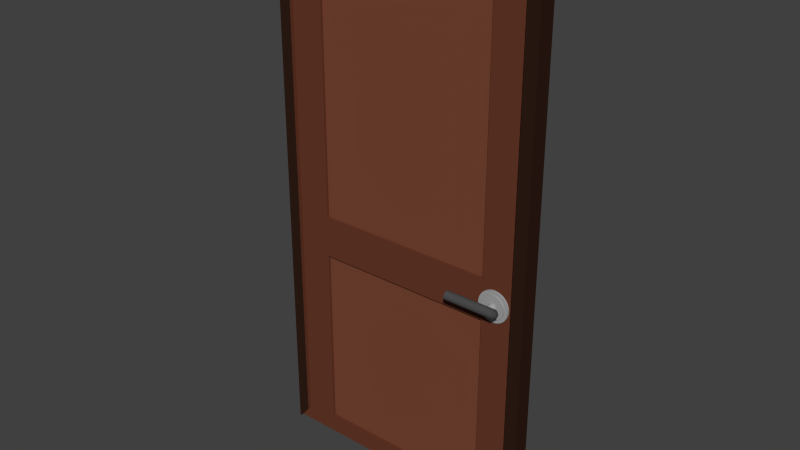 # Source: Door01.blend  (saved by Blender 2.76.0; exported with 4.5.12 LTS)
import bpy
from mathutils import Matrix  # noqa: F401  (used for matrix-valued properties, if any)

bpy.ops.wm.read_factory_settings(use_empty=True)
scene = bpy.context.scene
scene.name = 'Scene'

# ---- collections
col_collection_1 = bpy.data.collections.new('Collection 1'); scene.collection.children.link(col_collection_1)

# ---- materials (node trees are filled in below, after node groups)
mat_door01 = bpy.data.materials.new('Door01')
mat_door01.alpha_threshold = 0.0
mat_door01.use_transparent_shadow = False
mat_door01.diffuse_color = (0.1376, 0.04233, 0.02313, 1.0)
mat_door01.roughness = 0.5
mat_door02 = bpy.data.materials.new('Door02')
mat_door02.alpha_threshold = 0.0
mat_door02.use_transparent_shadow = False
mat_door02.diffuse_color = (0.196, 0.06415, 0.03519, 1.0)
mat_door02.roughness = 0.5
mat_door_handle = bpy.data.materials.new('Door_Handle')
mat_door_handle.alpha_threshold = 0.0
mat_door_handle.use_transparent_shadow = False
mat_door_handle.diffuse_color = (0.03106, 0.01307, 0.008281, 1.0)
mat_door_handle.roughness = 0.5
mat_handle = bpy.data.materials.new('Handle')
mat_handle.alpha_threshold = 0.0
mat_handle.use_transparent_shadow = False
mat_handle.diffuse_color = (0.07324, 0.07324, 0.07324, 1.0)
mat_handle.roughness = 0.5
mat_handle_holder = bpy.data.materials.new('Handle_Holder')
mat_handle_holder.alpha_threshold = 0.0
mat_handle_holder.use_transparent_shadow = False
mat_handle_holder.diffuse_color = (0.3672, 0.3672, 0.3672, 1.0)
mat_handle_holder.roughness = 0.5

# ---- material node trees

# ---- world
world_world = bpy.data.worlds.new('World'); scene.world = world_world
world_world.color = (0.05088, 0.05088, 0.05088)
world_world.use_sun_shadow = False
world_world.sun_shadow_jitter_overblur = 0.0
world_world.cycles.sampling_method = 'MANUAL'
world_world.cycles.sample_map_resolution = 256

# ---- meshes
me_cube_001 = bpy.data.meshes.new('Cube.001')
me_cube_001.from_pydata([(0.09047, -1.0, -0.9427), (0.09047, -1.0, 0.9427), (0.09047, 1.0, 0.9427), (0.09047, 1.0, -0.9427), (1.91, -1.0, -0.9427), (0.3333, -0.4303, -0.08302), (0.3333, -0.4303, 0.9173), (1.667, -1.0, 0.9173), (1.91, -1.0, 0.9427), (1.91, 1.0, 0.9427), (1.667, 1.0, 0.9173), (0.3333, 0.4303, 0.9173), (0.3333, 0.4303, -0.08302), (1.91, 1.0, -0.9427), (0.3333, -0.4303, -0.9285), (0.3333, -0.4303, -0.2336), (1.667, -1.0, -0.2337), (1.667, -1.0, -0.08274), (1.667, -1.0, -0.93), (0.3333, 0.4303, -0.9285), (1.667, 1.0, -0.93), (1.667, 1.0, -0.2337), (1.667, 1.0, -0.08274), (0.3333, 0.4303, -0.2336), (0.3333, -1.0, -0.08274), (0.3333, -1.0, 0.9173), (0.3333, 1.0, 0.9173), (0.3333, 1.0, -0.08274), (0.3333, -1.0, -0.2337), (0.3333, -1.0, -0.93), (0.3333, 1.0, -0.93), (0.3333, 1.0, -0.2337), (1.667, -0.4303, -0.08302), (1.667, -0.4303, 0.9173), (1.667, 0.4303, 0.9173), (1.667, 0.4303, -0.08302), (1.667, -0.4303, -0.2336), (1.667, -0.4303, -0.9285), (1.667, 0.4303, -0.9285), (1.667, 0.4303, -0.2336)], [], [(0, 24, 25, 7, 8, 1), (3, 2, 9, 10, 26, 27), (0, 29, 28, 16, 17, 24), (0, 4, 8, 7, 17, 16, 18, 29), (6, 5, 32, 33), (7, 25, 26, 10), (3, 30, 20, 21, 22, 10, 9, 13), (3, 27, 22, 21, 31, 30), (10, 22, 17, 7), (24, 17, 22, 27), (5, 12, 35, 32), (16, 28, 31, 21), (29, 18, 20, 30), (21, 20, 18, 16), (5, 6, 25, 24), (11, 12, 27, 26), (12, 5, 24, 27), (6, 11, 26, 25), (14, 15, 28, 29), (23, 19, 30, 31), (15, 23, 31, 28), (19, 14, 29, 30), (33, 32, 35, 34), (36, 37, 38, 39), (14, 19, 38, 37), (19, 23, 39, 38), (11, 6, 33, 34), (12, 11, 34, 35), (23, 15, 36, 39), (15, 14, 37, 36), (1, 8, 9, 2), (3, 0, 1, 2), (4, 0, 3, 13), (8, 4, 13, 9)])
me_cube_001.polygons.foreach_set('material_index', [0, 0, 0, 0, 1, 0, 0, 0, 0, 0, 0, 0, 0, 0, 0, 0, 0, 0, 0, 0, 0, 0, 0, 0, 0, 1, 0, 1, 0, 1, 1, 1, 1, 1])
_uv = me_cube_001.uv_layers.new(name='Lightmap')
_uv.uv.foreach_set('vector', [0.001001, 0.249, 0.1141, 0.2159, 0.2457, 0.2159, 0.2457, 0.03411, 0.249, 0.001001, 0.249, 0.249, 0.001001, 0.251, 0.249, 0.251, 0.249, 0.499, 0.2457, 0.4659, 0.2457, 0.2841, 0.1141, 0.2841, 0.7156, 0.751, 0.749, 0.7662, 0.5452, 0.7882, 0.749, 0.8692, 0.7048, 0.874, 0.501, 0.793, 0.499, 0.251, 0.499, 0.499, 0.251, 0.499, 0.2543, 0.4659, 0.3859, 0.4659, 0.4057, 0.4659, 0.4973, 0.4659, 0.4973, 0.2841, 0.874, 0.251, 0.751, 0.251, 0.751, 0.374, 0.874, 0.374, 0.749, 0.501, 0.626, 0.501, 0.626, 0.749, 0.749, 0.749, 0.749, 0.499, 0.7473, 0.4659, 0.7473, 0.2841, 0.6557, 0.2841, 0.6359, 0.2841, 0.5043, 0.2841, 0.501, 0.251, 0.749, 0.251, 0.2156, 0.999, 0.001001, 0.957, 0.2048, 0.876, 0.249, 0.8808, 0.0452, 0.9618, 0.249, 0.9838, 0.624, 0.501, 0.501, 0.501, 0.501, 0.749, 0.624, 0.749, 0.249, 0.874, 0.249, 0.751, 0.001001, 0.751, 0.001001, 0.874, 0.9365, 0.626, 0.8135, 0.626, 0.8135, 0.749, 0.9365, 0.749, 0.874, 0.001001, 0.751, 0.001001, 0.751, 0.249, 0.874, 0.249, 0.499, 0.874, 0.499, 0.751, 0.251, 0.751, 0.251, 0.874, 0.8115, 0.626, 0.751, 0.626, 0.751, 0.874, 0.8115, 0.874, 0.376, 0.9365, 0.499, 0.9365, 0.499, 0.876, 0.376, 0.876, 0.9365, 0.624, 0.9365, 0.501, 0.876, 0.501, 0.876, 0.624, 0.501, 0.9365, 0.624, 0.9365, 0.624, 0.876, 0.501, 0.876, 0.999, 0.374, 0.999, 0.251, 0.9385, 0.251, 0.9385, 0.374, 0.9365, 0.876, 0.876, 0.876, 0.876, 0.9365, 0.9365, 0.9365, 0.3115, 0.9385, 0.251, 0.9385, 0.251, 0.999, 0.3115, 0.999, 0.251, 0.9365, 0.374, 0.9365, 0.374, 0.876, 0.251, 0.876, 0.9365, 0.499, 0.9365, 0.376, 0.876, 0.376, 0.876, 0.499, 0.999, 0.001001, 0.876, 0.001001, 0.876, 0.124, 0.999, 0.124, 0.749, 0.9365, 0.749, 0.876, 0.626, 0.876, 0.626, 0.9365, 0.9365, 0.751, 0.8135, 0.751, 0.8135, 0.874, 0.9365, 0.874, 0.9365, 0.251, 0.876, 0.251, 0.876, 0.374, 0.9365, 0.374, 0.874, 0.501, 0.751, 0.501, 0.751, 0.624, 0.874, 0.624, 0.874, 0.376, 0.751, 0.376, 0.751, 0.499, 0.874, 0.499, 0.999, 0.126, 0.876, 0.126, 0.876, 0.249, 0.999, 0.249, 0.874, 0.9365, 0.874, 0.876, 0.751, 0.876, 0.751, 0.9365, 0.749, 0.001001, 0.501, 0.001001, 0.501, 0.249, 0.749, 0.249, 0.249, 0.501, 0.001001, 0.501, 0.001001, 0.749, 0.249, 0.749, 0.499, 0.001001, 0.251, 0.001001, 0.251, 0.249, 0.499, 0.249, 0.499, 0.501, 0.251, 0.501, 0.251, 0.749, 0.499, 0.749])
me_cube_001.materials.append(mat_door01)
me_cube_001.materials.append(mat_door02)
me_cube_001.materials.append(mat_door_handle)
me_cube_001.use_remesh_preserve_volume = False
me_cube_001.use_remesh_preserve_attributes = False
me_cube_001.use_mirror_vertex_groups = False
me_cube_001.update()
me_mesh = bpy.data.meshes.new('Mesh')
me_mesh.from_pydata([(0.0, -1.0, -0.1197), (-1e-07, -0.7729, 0.03), (-0.1357, -0.9909, -0.1197), (-0.1052, -0.7658, 0.03), (-0.2658, -0.9643, -0.1197), (-0.2057, -0.7453, 0.03), (-0.3892, -0.9214, -0.1197), (-0.3008, -0.7123, 0.03), (-0.5046, -0.8634, -0.1197), (-0.3899, -0.6675, 0.03), (-0.611, -0.7916, -0.1197), (-0.4722, -0.612, 0.03), (-0.707, -0.707, -0.1197), (-0.5465, -0.5465, 0.03), (-0.7916, -0.611, -0.1197), (-0.612, -0.4722, 0.03), (-0.8634, -0.5046, -0.1197), (-0.6675, -0.3899, 0.03), (-0.9214, -0.3892, -0.1197), (-0.7123, -0.3008, 0.03), (-0.9643, -0.2658, -0.1197), (-0.7453, -0.2057, 0.03), (-0.9909, -0.1357, -0.1197), (-0.7658, -0.1052, 0.03), (-1.0, 6.77e-09, -0.1197), (-0.7729, 1e-07, 0.03), (-0.9909, 0.1357, -0.1197), (-0.7658, 0.1052, 0.03), (-0.9643, 0.2658, -0.1197), (-0.7453, 0.2057, 0.03), (-0.9214, 0.3892, -0.1197), (-0.7123, 0.3008, 0.03), (-0.8634, 0.5046, -0.1197), (-0.6675, 0.3899, 0.03), (-0.7916, 0.611, -0.1197), (-0.612, 0.4722, 0.03), (-0.707, 0.707, -0.1197), (-0.5465, 0.5465, 0.03), (-0.611, 0.7916, -0.1197), (-0.4722, 0.612, 0.03), (-0.5046, 0.8634, -0.1197), (-0.3899, 0.6675, 0.03), (-0.3892, 0.9214, -0.1197), (-0.3008, 0.7123, 0.03), (-0.2658, 0.9643, -0.1197), (-0.2057, 0.7453, 0.03), (-0.1357, 0.9909, -0.1197), (-0.1052, 0.7658, 0.03), (0.0, 1.0, -0.1197), (1e-07, 0.7729, 0.03), (0.1357, 0.9909, -0.1197), (0.1052, 0.7658, 0.03), (0.2658, 0.9643, -0.1197), (0.2057, 0.7453, 0.03), (0.3892, 0.9214, -0.1197), (0.3008, 0.7123, 0.03), (0.5046, 0.8634, -0.1197), (0.3899, 0.6675, 0.03), (0.611, 0.7916, -0.1197), (0.4722, 0.612, 0.03), (0.707, 0.707, -0.1197), (0.5465, 0.5465, 0.03), (0.7916, 0.611, -0.1197), (0.612, 0.4722, 0.03), (0.8634, 0.5046, -0.1197), (0.6675, 0.3899, 0.03), (0.9214, 0.3892, -0.1197), (0.7123, 0.3008, 0.03), (0.9643, 0.2658, -0.1197), (0.7453, 0.2057, 0.03), (0.9909, 0.1357, -0.1197), (0.7658, 0.1052, 0.03), (1.0, 6.77e-09, -0.1197), (0.7729, -1e-07, 0.03), (0.9909, -0.1357, -0.1197), (0.7658, -0.1052, 0.03), (0.9643, -0.2658, -0.1197), (0.7453, -0.2057, 0.03), (0.9214, -0.3892, -0.1197), (0.7123, -0.3008, 0.03), (0.8634, -0.5046, -0.1197), (0.6675, -0.3899, 0.03), (0.7916, -0.611, -0.1197), (0.612, -0.4722, 0.03), (0.707, -0.707, -0.1197), (0.5465, -0.5465, 0.03), (0.611, -0.7916, -0.1197), (0.4722, -0.612, 0.03), (0.5046, -0.8634, -0.1197), (0.3899, -0.6675, 0.03), (0.3892, -0.9214, -0.1197), (0.3008, -0.7123, 0.03), (0.2658, -0.9643, -0.1197), (0.2057, -0.7453, 0.03), (0.1357, -0.9909, -0.1197), (0.1052, -0.7658, 0.03), (0.8634, 0.5046, 0.03), (0.9214, 0.3892, 0.03), (-0.9909, -0.1357, 0.03), (-1.0, 0.0, 0.03), (0.7916, 0.611, 0.03), (-0.9643, -0.2658, 0.03), (0.611, -0.7916, 0.03), (0.5046, -0.8634, 0.03), (-0.3892, -0.9214, 0.03), (-0.5046, -0.8634, 0.03), (-0.7916, 0.611, 0.03), (-0.707, 0.707, 0.03), (0.3892, -0.9214, 0.03), (-0.2658, -0.9643, 0.03), (-0.8634, 0.5046, 0.03), (-0.9214, -0.3892, 0.03), (0.3892, 0.9214, 0.03), (0.5046, 0.8634, 0.03), (0.2658, -0.9643, 0.03), (-0.1357, -0.9909, 0.03), (0.2658, 0.9643, 0.03), (-0.8634, -0.5046, 0.03), (0.1357, -0.9909, 0.03), (-0.9909, 0.1357, 0.03), (-0.9643, 0.2658, 0.03), (0.0, -1.0, 0.03), (0.9909, 0.1357, 0.03), (1.0, -3.034e-16, 0.03), (0.1357, 0.9909, 0.03), (-0.1357, 0.9909, 0.03), (0.0, 1.0, 0.03), (0.9909, -0.1357, 0.03), (-0.3892, 0.9214, 0.03), (-0.2658, 0.9643, 0.03), (-0.9214, 0.3892, 0.03), (0.9643, -0.2658, 0.03), (0.611, 0.7916, 0.03), (0.707, 0.707, 0.03), (0.9214, -0.3892, 0.03), (0.8634, -0.5046, 0.03), (-0.5046, 0.8634, 0.03), (-0.7916, -0.611, 0.03), (0.7916, -0.611, 0.03), (0.707, -0.707, 0.03), (-0.611, -0.7916, 0.03), (-0.707, -0.707, 0.03), (0.9643, 0.2658, 0.03), (-0.611, 0.7916, 0.03), (0.2217, 0.1289, 0.1022), (0.2364, 0.09971, 0.1022), (-0.2538, -0.03598, 0.1022), (-0.2562, 3.705e-07, 0.1022), (0.2032, 0.1563, 0.1022), (-0.2471, -0.06882, 0.1022), (0.1563, -0.2032, 0.1022), (0.1289, -0.2217, 0.1022), (-0.09971, -0.2364, 0.1022), (-0.1289, -0.2217, 0.1022), (-0.2032, 0.1563, 0.1022), (-0.1812, 0.1812, 0.1022), (0.09971, -0.2364, 0.1022), (-0.06882, -0.2471, 0.1022), (-0.2217, 0.1289, 0.1022), (-0.2364, -0.09971, 0.1022), (0.09971, 0.2364, 0.1022), (0.1289, 0.2217, 0.1022), (0.06882, -0.2471, 0.1022), (-0.03598, -0.2538, 0.1022), (0.06882, 0.2471, 0.1022), (-0.2217, -0.1289, 0.1022), (0.03598, -0.2538, 0.1022), (-0.2538, 0.03598, 0.1022), (-0.2471, 0.06882, 0.1022), (-3.759e-07, -0.2562, 0.1022), (0.2538, 0.03598, 0.1022), (0.2562, -3.794e-07, 0.1022), (0.03598, 0.2538, 0.1022), (-0.03598, 0.2538, 0.1022), (3.759e-07, 0.2562, 0.1022), (0.2538, -0.03598, 0.1022), (-0.09971, 0.2364, 0.1022), (-0.06882, 0.2471, 0.1022), (-0.2364, 0.09971, 0.1022), (0.2471, -0.06882, 0.1022), (0.1563, 0.2032, 0.1022), (0.1812, 0.1812, 0.1022), (0.2364, -0.09971, 0.1022), (0.2217, -0.1289, 0.1022), (-0.1289, 0.2217, 0.1022), (-0.2032, -0.1563, 0.1022), (0.2032, -0.1563, 0.1022), (0.1812, -0.1812, 0.1022), (-0.1563, -0.2032, 0.1022), (-0.1812, -0.1812, 0.1022), (0.2471, 0.06882, 0.1022), (-0.1563, 0.2032, 0.1022), (0.6675, 0.3899, 0.1022), (0.7123, 0.3008, 0.1022), (-0.7658, -0.1052, 0.1022), (-0.7729, 9.459e-08, 0.1022), (0.612, 0.4722, 0.1022), (-0.7453, -0.2057, 0.1022), (0.4722, -0.612, 0.1022), (0.3899, -0.6675, 0.1022), (-0.3008, -0.7123, 0.1022), (-0.3899, -0.6675, 0.1022), (-0.612, 0.4722, 0.1022), (-0.5465, 0.5465, 0.1022), (0.3008, -0.7123, 0.1022), (-0.2057, -0.7453, 0.1022), (-0.6675, 0.3899, 0.1022), (-0.7123, -0.3008, 0.1022), (0.3008, 0.7123, 0.1022), (0.3899, 0.6675, 0.1022), (0.2057, -0.7453, 0.1022), (-0.1052, -0.7658, 0.1022), (0.2057, 0.7453, 0.1022), (-0.6675, -0.3899, 0.1022), (0.1052, -0.7658, 0.1022), (-0.7658, 0.1052, 0.1022), (-0.7453, 0.2057, 0.1022), (-1e-07, -0.7729, 0.1022), (0.7658, 0.1052, 0.1022), (0.7729, -1.055e-07, 0.1022), (0.1052, 0.7658, 0.1022), (-0.1052, 0.7658, 0.1022), (1e-07, 0.7729, 0.1022), (0.7658, -0.1052, 0.1022), (-0.3008, 0.7123, 0.1022), (-0.2057, 0.7453, 0.1022), (-0.7123, 0.3008, 0.1022), (0.7453, -0.2057, 0.1022), (0.4722, 0.612, 0.1022), (0.5465, 0.5465, 0.1022), (0.7123, -0.3008, 0.1022), (0.6675, -0.3899, 0.1022), (-0.3899, 0.6675, 0.1022), (-0.612, -0.4722, 0.1022), (0.612, -0.4722, 0.1022), (0.5465, -0.5465, 0.1022), (-0.4722, -0.612, 0.1022), (-0.5465, -0.5465, 0.1022), (0.7453, 0.2057, 0.1022), (-0.4722, 0.612, 0.1022), (0.1767, 0.1028, 0.4941), (0.1884, 0.07946, 0.4941), (-0.2023, -0.02867, 0.4941), (-0.2042, 3.242e-07, 0.4941), (0.1619, 0.1245, 0.4941), (-0.1969, -0.05484, 0.4941), (0.1245, -0.1619, 0.4941), (0.1028, -0.1767, 0.4941), (-0.07946, -0.1884, 0.4941), (-0.1028, -0.1767, 0.4941), (-0.1619, 0.1245, 0.4941), (-0.1444, 0.1444, 0.4941), (0.07946, -0.1884, 0.4941), (-0.05484, -0.1969, 0.4941), (-0.1767, 0.1028, 0.4941), (-0.1884, -0.07946, 0.4941), (0.07946, 0.1884, 0.4941), (0.1028, 0.1767, 0.4941), (0.05484, -0.1969, 0.4941), (-0.02867, -0.2023, 0.4941), (0.05484, 0.1969, 0.4941), (-0.1767, -0.1028, 0.4941), (0.02867, -0.2023, 0.4941), (-0.2023, 0.02867, 0.4941), (-0.1969, 0.05484, 0.4941), (-2.978e-07, -0.2042, 0.4941), (0.2023, 0.02867, 0.4941), (0.2042, -2.734e-07, 0.4941), (0.02867, 0.2023, 0.4941), (-0.02867, 0.2023, 0.4941), (3.013e-07, 0.2042, 0.4941), (0.2023, -0.02867, 0.4941), (-0.07946, 0.1884, 0.4941), (-0.05484, 0.1969, 0.4941), (-0.1884, 0.07946, 0.4941), (0.1969, -0.05484, 0.4941), (0.1245, 0.1619, 0.4941), (0.1444, 0.1444, 0.4941), (0.1884, -0.07946, 0.4941), (0.1767, -0.1028, 0.4941), (-0.1028, 0.1767, 0.4941), (-0.1619, -0.1245, 0.4941), (0.1619, -0.1245, 0.4941), (0.1444, -0.1444, 0.4941), (-0.1245, -0.1619, 0.4941), (-0.1444, -0.1444, 0.4941), (0.1969, 0.05484, 0.4941), (-0.1245, 0.1619, 0.4941), (2.736, -0.1114, 0.3887), (2.736, -0.0568, 0.3721), (2.736, -9.514e-09, 0.3665), (2.736, -0.1617, 0.4156), (2.736, -0.2059, 0.4518), (2.736, -0.2421, 0.4959), (2.736, -0.269, 0.5462), (2.736, -0.2855, 0.6008), (2.736, -0.2911, 0.6576), (2.736, -0.2855, 0.7144), (2.736, -0.269, 0.7691), (2.736, -0.2421, 0.8194), (2.736, -0.2059, 0.8635), (2.736, -0.1617, 0.8997), (2.736, -0.1114, 0.9266), (2.736, -0.0568, 0.9432), (2.736, 4.255e-08, 0.9488), (2.736, 0.0568, 0.9432), (2.736, 0.1114, 0.9266), (2.736, 0.1617, 0.8997), (2.736, 0.2059, 0.8635), (2.736, 0.2421, 0.8194), (2.736, 0.269, 0.7691), (2.736, 0.2855, 0.7144), (2.736, 0.2911, 0.6576), (2.736, 0.2855, 0.6008), (2.736, 0.269, 0.5462), (2.736, 0.2421, 0.4959), (2.736, 0.2059, 0.4518), (2.736, 0.1617, 0.4156), (2.736, 0.1114, 0.3887), (2.736, 0.0568, 0.3721), (-0.5316, 3.804e-08, 0.423), (-0.5316, -0.04578, 0.4275), (-0.5316, -0.0898, 0.4409), (-0.5316, -0.1304, 0.4625), (-0.5316, -0.1659, 0.4917), (-0.5316, -0.1951, 0.5273), (-0.5316, -0.2168, 0.5678), (-0.5316, -0.2301, 0.6119), (-0.5316, -0.2346, 0.6576), (-0.5316, -0.2301, 0.7034), (-0.5316, -0.2168, 0.7474), (-0.5316, -0.1951, 0.788), (-0.5316, -0.1659, 0.8236), (-0.5316, -0.1304, 0.8527), (-0.5316, -0.0898, 0.8744), (-0.5316, -0.04578, 0.8878), (-0.5316, 6.57e-09, 0.8923), (-0.5316, 0.04578, 0.8878), (-0.5316, 0.0898, 0.8744), (-0.5316, 0.1304, 0.8527), (-0.5316, 0.1659, 0.8236), (-0.5316, 0.1951, 0.788), (-0.5316, 0.2168, 0.7474), (-0.5316, 0.2301, 0.7034), (-0.5316, 0.2346, 0.6576), (-0.5316, 0.2301, 0.6119), (-0.5316, 0.2168, 0.5678), (-0.5316, 0.1951, 0.5273), (-0.5316, 0.1659, 0.4917), (-0.5316, 0.1304, 0.4625), (-0.5316, 0.08979, 0.4409), (-0.5316, 0.04578, 0.4275), (-0.5316, -4.422e-08, 0.3665), (-0.5316, -0.0568, 0.3721), (-0.5316, -0.1114, 0.3887), (-0.5316, -0.1617, 0.4156), (-0.5316, -0.2059, 0.4518), (-0.5316, -0.2421, 0.4959), (-0.5316, -0.269, 0.5462), (-0.5316, -0.2855, 0.6008), (-0.5316, -0.2911, 0.6576), (-0.5316, -0.2855, 0.7144), (-0.5316, -0.269, 0.7691), (-0.5316, -0.2421, 0.8194), (-0.5316, -0.2059, 0.8635), (-0.5316, -0.1617, 0.8997), (-0.5316, -0.1114, 0.9266), (-0.5316, -0.0568, 0.9432), (-0.5316, 7.839e-09, 0.9488), (-0.5316, 0.0568, 0.9432), (-0.5316, 0.1114, 0.9266), (-0.5316, 0.1617, 0.8997), (-0.5316, 0.2059, 0.8635), (-0.5316, 0.2421, 0.8194), (-0.5316, 0.269, 0.7691), (-0.5316, 0.2855, 0.7144), (-0.5316, 0.2911, 0.6576), (-0.5316, 0.2855, 0.6008), (-0.5316, 0.269, 0.5462), (-0.5316, 0.2421, 0.4959), (-0.5316, 0.2059, 0.4518), (-0.5316, 0.1617, 0.4156), (-0.5316, 0.1114, 0.3887), (-0.5316, 0.0568, 0.3721), (-0.618, 1.041e-07, 0.4693), (-0.618, -0.03674, 0.473), (-0.618, -0.07206, 0.4837), (-0.618, -0.1046, 0.5011), (-0.618, -0.1332, 0.5245), (-0.618, -0.1566, 0.553), (-0.618, -0.174, 0.5856), (-0.618, -0.1847, 0.6209), (-0.618, -0.1883, 0.6576), (-0.618, -0.1847, 0.6944), (-0.618, -0.174, 0.7297), (-0.618, -0.1566, 0.7623), (-0.618, -0.1332, 0.7908), (-0.618, -0.1046, 0.8142), (-0.618, -0.07206, 0.8316), (-0.618, -0.03674, 0.8423), (-0.618, 5.009e-09, 0.846), (-0.618, 0.03674, 0.8423), (-0.618, 0.07206, 0.8316), (-0.618, 0.1046, 0.8142), (-0.618, 0.1332, 0.7908), (-0.618, 0.1566, 0.7623), (-0.618, 0.174, 0.7297), (-0.618, 0.1847, 0.6944), (-0.618, 0.1883, 0.6576), (-0.618, 0.1847, 0.6209), (-0.618, 0.174, 0.5856), (-0.618, 0.1566, 0.553), (-0.618, 0.1332, 0.5245), (-0.618, 0.1046, 0.5011), (-0.618, 0.07206, 0.4837), (-0.618, 0.03674, 0.473), (-0.618, 3.804e-08, 0.423), (-0.618, -0.04578, 0.4275), (-0.618, -0.0898, 0.4409), (-0.618, -0.1304, 0.4625), (-0.618, -0.1659, 0.4917), (-0.618, -0.1951, 0.5273), (-0.618, -0.2168, 0.5678), (-0.618, -0.2301, 0.6119), (-0.618, -0.2346, 0.6576), (-0.618, -0.2301, 0.7034), (-0.618, -0.2168, 0.7474), (-0.618, -0.1951, 0.788), (-0.618, -0.1659, 0.8236), (-0.618, -0.1304, 0.8527), (-0.618, -0.0898, 0.8744), (-0.618, -0.04578, 0.8878), (-0.618, 6.57e-09, 0.8923), (-0.618, 0.04578, 0.8878), (-0.618, 0.0898, 0.8744), (-0.618, 0.1304, 0.8527), (-0.618, 0.1659, 0.8236), (-0.618, 0.1951, 0.788), (-0.618, 0.2168, 0.7474), (-0.618, 0.2301, 0.7034), (-0.618, 0.2346, 0.6576), (-0.618, 0.2301, 0.6119), (-0.618, 0.2168, 0.5678), (-0.618, 0.1951, 0.5273), (-0.618, 0.1659, 0.4917), (-0.618, 0.1304, 0.4625), (-0.618, 0.08979, 0.4409), (-0.618, 0.04578, 0.4275), (-0.666, 1.66e-07, 0.5052), (-0.666, -0.02974, 0.5081), (-0.666, -0.05835, 0.5168), (-0.666, -0.08471, 0.5309), (-0.666, -0.1078, 0.5498), (-0.666, -0.1268, 0.5729), (-0.666, -0.1409, 0.5993), (-0.666, -0.1495, 0.6279), (-0.666, -0.1525, 0.6576), (-0.666, -0.1495, 0.6874), (-0.666, -0.1409, 0.716), (-0.666, -0.1268, 0.7424), (-0.666, -0.1078, 0.7655), (-0.666, -0.08471, 0.7844), (-0.666, -0.05835, 0.7985), (-0.666, -0.02974, 0.8072), (-0.666, 3.668e-09, 0.8101), (-0.666, 0.02974, 0.8072), (-0.666, 0.05835, 0.7985), (-0.666, 0.08471, 0.7844), (-0.666, 0.1078, 0.7655), (-0.666, 0.1268, 0.7424), (-0.666, 0.1409, 0.716), (-0.666, 0.1495, 0.6874), (-0.666, 0.1525, 0.6576), (-0.666, 0.1495, 0.6279), (-0.666, 0.1409, 0.5993), (-0.666, 0.1268, 0.5729), (-0.666, 0.1078, 0.5498), (-0.666, 0.08471, 0.5309), (-0.666, 0.05835, 0.5168), (-0.666, 0.02974, 0.5081), (-0.666, 1.041e-07, 0.4693), (-0.666, -0.03674, 0.473), (-0.666, -0.07206, 0.4837), (-0.666, -0.1046, 0.5011), (-0.666, -0.1332, 0.5245), (-0.666, -0.1566, 0.553), (-0.666, -0.174, 0.5856), (-0.666, -0.1847, 0.6209), (-0.666, -0.1883, 0.6576), (-0.666, -0.1847, 0.6944), (-0.666, -0.174, 0.7297), (-0.666, -0.1566, 0.7623), (-0.666, -0.1332, 0.7908), (-0.666, -0.1046, 0.8142), (-0.666, -0.07206, 0.8316), (-0.666, -0.03674, 0.8423), (-0.666, 5.009e-09, 0.846), (-0.666, 0.03674, 0.8423), (-0.666, 0.07206, 0.8316), (-0.666, 0.1046, 0.8142), (-0.666, 0.1332, 0.7908), (-0.666, 0.1566, 0.7623), (-0.666, 0.174, 0.7297), (-0.666, 0.1847, 0.6944), (-0.666, 0.1883, 0.6576), (-0.666, 0.1847, 0.6209), (-0.666, 0.174, 0.5856), (-0.666, 0.1566, 0.553), (-0.666, 0.1332, 0.5245), (-0.666, 0.1046, 0.5011), (-0.666, 0.07206, 0.4837), (-0.666, 0.03674, 0.473), (-0.7036, 1.66e-07, 0.5052), (-0.7036, -0.02974, 0.5081), (-0.7036, -0.05835, 0.5168), (-0.7036, -0.08471, 0.5309), (-0.7036, -0.1078, 0.5498), (-0.7036, -0.1268, 0.5729), (-0.7036, -0.1409, 0.5993), (-0.7036, -0.1495, 0.6279), (-0.7036, -0.1525, 0.6576), (-0.7036, -0.1495, 0.6874), (-0.7036, -0.1409, 0.716), (-0.7036, -0.1268, 0.7424), (-0.7036, -0.1078, 0.7655), (-0.7036, -0.08471, 0.7844), (-0.7036, -0.05835, 0.7985), (-0.7036, -0.02974, 0.8072), (-0.7036, 3.668e-09, 0.8101), (-0.7036, 0.02974, 0.8072), (-0.7036, 0.05835, 0.7985), (-0.7036, 0.08471, 0.7844), (-0.7036, 0.1078, 0.7655), (-0.7036, 0.1268, 0.7424), (-0.7036, 0.1409, 0.716), (-0.7036, 0.1495, 0.6874), (-0.7036, 0.1525, 0.6576), (-0.7036, 0.1495, 0.6279), (-0.7036, 0.1409, 0.5993), (-0.7036, 0.1268, 0.5729), (-0.7036, 0.1078, 0.5498), (-0.7036, 0.08471, 0.5309), (-0.7036, 0.05835, 0.5168), (-0.7036, 0.02974, 0.5081)], [], [(121, 115, 2, 0), (115, 109, 4, 2), (109, 104, 6, 4), (104, 105, 8, 6), (105, 140, 10, 8), (140, 141, 12, 10), (141, 137, 14, 12), (137, 117, 16, 14), (117, 111, 18, 16), (111, 101, 20, 18), (101, 98, 22, 20), (98, 99, 24, 22), (99, 119, 26, 24), (119, 120, 28, 26), (120, 130, 30, 28), (130, 110, 32, 30), (110, 106, 34, 32), (106, 107, 36, 34), (107, 143, 38, 36), (143, 136, 40, 38), (136, 128, 42, 40), (128, 129, 44, 42), (129, 125, 46, 44), (125, 126, 48, 46), (126, 124, 50, 48), (124, 116, 52, 50), (116, 112, 54, 52), (112, 113, 56, 54), (113, 132, 58, 56), (132, 133, 60, 58), (133, 100, 62, 60), (100, 96, 64, 62), (96, 97, 66, 64), (97, 142, 68, 66), (142, 122, 70, 68), (122, 123, 72, 70), (123, 127, 74, 72), (127, 131, 76, 74), (131, 134, 78, 76), (134, 135, 80, 78), (135, 138, 82, 80), (138, 139, 84, 82), (139, 102, 86, 84), (102, 103, 88, 86), (103, 108, 90, 88), (108, 114, 92, 90), (114, 118, 94, 92), (118, 121, 0, 94), (77, 75, 223, 227), (50, 52, 54, 56, 58, 60, 62, 64, 66, 68, 70, 72, 74, 76, 78, 80, 82, 84, 86, 88, 90, 92, 94, 0, 2, 4, 6, 8, 10, 12, 14, 16, 18, 20, 22, 24, 26, 28, 30, 32, 34, 36, 38, 40, 42, 44, 46, 48), (65, 67, 97, 96), (23, 25, 99, 98), (63, 65, 96, 100), (21, 23, 98, 101), (87, 89, 103, 102), (7, 9, 105, 104), (35, 37, 107, 106), (89, 91, 108, 103), (5, 7, 104, 109), (33, 35, 106, 110), (19, 21, 101, 111), (55, 57, 113, 112), (91, 93, 114, 108), (3, 5, 109, 115), (53, 55, 112, 116), (17, 19, 111, 117), (93, 95, 118, 114), (27, 29, 120, 119), (1, 3, 115, 121), (71, 73, 123, 122), (51, 53, 116, 124), (47, 49, 126, 125), (73, 75, 127, 123), (25, 27, 119, 99), (43, 45, 129, 128), (49, 51, 124, 126), (29, 31, 130, 120), (75, 77, 131, 127), (59, 61, 133, 132), (79, 81, 135, 134), (41, 43, 128, 136), (15, 17, 117, 137), (83, 85, 139, 138), (77, 79, 134, 131), (57, 59, 132, 113), (31, 33, 110, 130), (45, 47, 125, 129), (11, 13, 141, 140), (67, 69, 142, 97), (61, 63, 100, 133), (85, 87, 102, 139), (9, 11, 140, 105), (95, 1, 121, 118), (39, 41, 136, 143), (69, 71, 122, 142), (81, 83, 138, 135), (37, 39, 143, 107), (13, 15, 137, 141), (182, 179, 275, 278), (55, 53, 212, 208), (11, 9, 201, 236), (25, 23, 194, 195), (61, 59, 228, 229), (19, 17, 213, 207), (1, 95, 214, 217), (65, 63, 196, 192), (81, 79, 230, 231), (95, 93, 210, 214), (41, 39, 239, 232), (23, 21, 197, 194), (43, 41, 232, 224), (29, 27, 215, 216), (71, 69, 238, 218), (89, 87, 198, 199), (17, 15, 233, 213), (3, 1, 217, 211), (83, 81, 231, 234), (9, 7, 200, 201), (85, 83, 234, 235), (73, 71, 218, 219), (39, 37, 203, 239), (37, 35, 202, 203), (79, 77, 227, 230), (53, 51, 220, 212), (15, 13, 237, 233), (91, 89, 199, 204), (59, 57, 209, 228), (49, 47, 221, 222), (7, 5, 205, 200), (33, 31, 226, 206), (75, 73, 219, 223), (35, 33, 206, 202), (47, 45, 225, 221), (27, 25, 195, 215), (21, 19, 207, 197), (13, 11, 236, 237), (45, 43, 224, 225), (57, 55, 208, 209), (69, 67, 193, 238), (51, 49, 222, 220), (93, 91, 204, 210), (63, 61, 229, 196), (31, 29, 216, 226), (5, 3, 211, 205), (87, 85, 235, 198), (67, 65, 192, 193), (144, 145, 193, 192), (146, 147, 195, 194), (148, 144, 192, 196), (149, 146, 194, 197), (150, 151, 199, 198), (152, 153, 201, 200), (154, 155, 203, 202), (151, 156, 204, 199), (157, 152, 200, 205), (158, 154, 202, 206), (159, 149, 197, 207), (160, 161, 209, 208), (156, 162, 210, 204), (163, 157, 205, 211), (164, 160, 208, 212), (165, 159, 207, 213), (162, 166, 214, 210), (167, 168, 216, 215), (169, 163, 211, 217), (170, 171, 219, 218), (172, 164, 212, 220), (173, 174, 222, 221), (171, 175, 223, 219), (147, 167, 215, 195), (176, 177, 225, 224), (174, 172, 220, 222), (168, 178, 226, 216), (175, 179, 227, 223), (180, 181, 229, 228), (182, 183, 231, 230), (184, 176, 224, 232), (185, 165, 213, 233), (186, 187, 235, 234), (179, 182, 230, 227), (161, 180, 228, 209), (178, 158, 206, 226), (177, 173, 221, 225), (188, 189, 237, 236), (145, 190, 238, 193), (181, 148, 196, 229), (187, 150, 198, 235), (153, 188, 236, 201), (166, 169, 217, 214), (191, 184, 232, 239), (190, 170, 218, 238), (183, 186, 234, 231), (155, 191, 239, 203), (189, 185, 233, 237), (240, 244, 277, 276, 257, 256, 260, 268, 270, 269, 273, 272, 280, 287, 251, 250, 254, 274, 264, 263, 243, 242, 245, 255, 261, 281, 285, 284, 249, 248, 253, 259, 265, 262, 258, 252, 247, 246, 283, 282, 279, 278, 275, 271, 267, 266, 286, 241), (164, 172, 268, 260), (185, 189, 285, 281), (156, 151, 247, 252), (180, 161, 257, 276), (174, 173, 269, 270), (152, 157, 253, 248), (158, 178, 274, 254), (175, 171, 267, 271), (154, 158, 254, 250), (173, 177, 273, 269), (167, 147, 243, 263), (149, 159, 255, 245), (189, 188, 284, 285), (177, 176, 272, 273), (161, 160, 256, 257), (190, 145, 241, 286), (172, 174, 270, 268), (162, 156, 252, 258), (148, 181, 277, 244), (178, 168, 264, 274), (157, 163, 259, 253), (150, 187, 283, 246), (145, 144, 240, 241), (179, 175, 271, 275), (160, 164, 260, 256), (188, 153, 249, 284), (147, 146, 242, 243), (181, 180, 276, 277), (159, 165, 261, 255), (169, 166, 262, 265), (144, 148, 244, 240), (183, 182, 278, 279), (166, 162, 258, 262), (184, 191, 287, 280), (146, 149, 245, 242), (176, 184, 280, 272), (168, 167, 263, 264), (170, 190, 286, 266), (151, 150, 246, 247), (165, 185, 281, 261), (163, 169, 265, 259), (186, 183, 279, 282), (153, 152, 248, 249), (187, 186, 282, 283), (171, 170, 266, 267), (191, 155, 251, 287), (155, 154, 250, 251), (353, 289, 288, 354), (352, 290, 289, 353), (354, 288, 291, 355), (355, 291, 292, 356), (356, 292, 293, 357), (357, 293, 294, 358), (358, 294, 295, 359), (359, 295, 296, 360), (360, 296, 297, 361), (361, 297, 298, 362), (362, 298, 299, 363), (363, 299, 300, 364), (364, 300, 301, 365), (365, 301, 302, 366), (366, 302, 303, 367), (367, 303, 304, 368), (368, 304, 305, 369), (369, 305, 306, 370), (370, 306, 307, 371), (371, 307, 308, 372), (372, 308, 309, 373), (373, 309, 310, 374), (374, 310, 311, 375), (375, 311, 312, 376), (376, 312, 313, 377), (377, 313, 314, 378), (378, 314, 315, 379), (379, 315, 316, 380), (380, 316, 317, 381), (381, 317, 318, 382), (383, 319, 290, 352), (382, 318, 319, 383), (288, 289, 290, 319, 318, 317, 316, 315, 314, 313, 312, 311, 310, 309, 308, 307, 306, 305, 304, 303, 302, 301, 300, 299, 298, 297, 296, 295, 294, 293, 292, 291), (348, 349, 445, 444), (321, 320, 352, 353), (322, 321, 353, 354), (323, 322, 354, 355), (324, 323, 355, 356), (325, 324, 356, 357), (326, 325, 357, 358), (327, 326, 358, 359), (328, 327, 359, 360), (329, 328, 360, 361), (330, 329, 361, 362), (331, 330, 362, 363), (332, 331, 363, 364), (333, 332, 364, 365), (334, 333, 365, 366), (335, 334, 366, 367), (336, 335, 367, 368), (337, 336, 368, 369), (338, 337, 369, 370), (339, 338, 370, 371), (340, 339, 371, 372), (341, 340, 372, 373), (342, 341, 373, 374), (343, 342, 374, 375), (344, 343, 375, 376), (345, 344, 376, 377), (346, 345, 377, 378), (347, 346, 378, 379), (348, 347, 379, 380), (349, 348, 380, 381), (350, 349, 381, 382), (351, 350, 382, 383), (320, 351, 383, 352), (400, 401, 497, 496), (335, 336, 432, 431), (322, 323, 419, 418), (349, 350, 446, 445), (336, 337, 433, 432), (323, 324, 420, 419), (350, 351, 447, 446), (337, 338, 434, 433), (324, 325, 421, 420), (351, 320, 416, 447), (338, 339, 435, 434), (325, 326, 422, 421), (339, 340, 436, 435), (326, 327, 423, 422), (340, 341, 437, 436), (327, 328, 424, 423), (341, 342, 438, 437), (328, 329, 425, 424), (342, 343, 439, 438), (329, 330, 426, 425), (343, 344, 440, 439), (330, 331, 427, 426), (344, 345, 441, 440), (331, 332, 428, 427), (345, 346, 442, 441), (332, 333, 429, 428), (346, 347, 443, 442), (333, 334, 430, 429), (320, 321, 417, 416), (347, 348, 444, 443), (334, 335, 431, 430), (321, 322, 418, 417), (385, 384, 416, 417), (386, 385, 417, 418), (387, 386, 418, 419), (388, 387, 419, 420), (389, 388, 420, 421), (390, 389, 421, 422), (391, 390, 422, 423), (392, 391, 423, 424), (393, 392, 424, 425), (394, 393, 425, 426), (395, 394, 426, 427), (396, 395, 427, 428), (397, 396, 428, 429), (398, 397, 429, 430), (399, 398, 430, 431), (400, 399, 431, 432), (401, 400, 432, 433), (402, 401, 433, 434), (403, 402, 434, 435), (404, 403, 435, 436), (405, 404, 436, 437), (406, 405, 437, 438), (407, 406, 438, 439), (408, 407, 439, 440), (409, 408, 440, 441), (410, 409, 441, 442), (411, 410, 442, 443), (412, 411, 443, 444), (413, 412, 444, 445), (414, 413, 445, 446), (415, 414, 446, 447), (384, 415, 447, 416), (470, 471, 535, 534), (387, 388, 484, 483), (414, 415, 511, 510), (401, 402, 498, 497), (388, 389, 485, 484), (415, 384, 480, 511), (402, 403, 499, 498), (389, 390, 486, 485), (403, 404, 500, 499), (390, 391, 487, 486), (404, 405, 501, 500), (391, 392, 488, 487), (405, 406, 502, 501), (392, 393, 489, 488), (406, 407, 503, 502), (393, 394, 490, 489), (407, 408, 504, 503), (394, 395, 491, 490), (408, 409, 505, 504), (395, 396, 492, 491), (409, 410, 506, 505), (396, 397, 493, 492), (410, 411, 507, 506), (397, 398, 494, 493), (384, 385, 481, 480), (411, 412, 508, 507), (398, 399, 495, 494), (385, 386, 482, 481), (412, 413, 509, 508), (399, 400, 496, 495), (386, 387, 483, 482), (413, 414, 510, 509), (449, 448, 480, 481), (450, 449, 481, 482), (451, 450, 482, 483), (452, 451, 483, 484), (453, 452, 484, 485), (454, 453, 485, 486), (455, 454, 486, 487), (456, 455, 487, 488), (457, 456, 488, 489), (458, 457, 489, 490), (459, 458, 490, 491), (460, 459, 491, 492), (461, 460, 492, 493), (462, 461, 493, 494), (463, 462, 494, 495), (464, 463, 495, 496), (465, 464, 496, 497), (466, 465, 497, 498), (467, 466, 498, 499), (468, 467, 499, 500), (469, 468, 500, 501), (470, 469, 501, 502), (471, 470, 502, 503), (472, 471, 503, 504), (473, 472, 504, 505), (474, 473, 505, 506), (475, 474, 506, 507), (476, 475, 507, 508), (477, 476, 508, 509), (478, 477, 509, 510), (479, 478, 510, 511), (448, 479, 511, 480), (512, 513, 514, 515, 516, 517, 518, 519, 520, 521, 522, 523, 524, 525, 526, 527, 528, 529, 530, 531, 532, 533, 534, 535, 536, 537, 538, 539, 540, 541, 542, 543), (457, 458, 522, 521), (471, 472, 536, 535), (458, 459, 523, 522), (472, 473, 537, 536), (459, 460, 524, 523), (473, 474, 538, 537), (460, 461, 525, 524), (474, 475, 539, 538), (461, 462, 526, 525), (448, 449, 513, 512), (475, 476, 540, 539), (462, 463, 527, 526), (449, 450, 514, 513), (476, 477, 541, 540), (463, 464, 528, 527), (450, 451, 515, 514), (477, 478, 542, 541), (464, 465, 529, 528), (451, 452, 516, 515), (478, 479, 543, 542), (465, 466, 530, 529), (452, 453, 517, 516), (479, 448, 512, 543), (466, 467, 531, 530), (453, 454, 518, 517), (467, 468, 532, 531), (454, 455, 519, 518), (468, 469, 533, 532), (455, 456, 520, 519), (469, 470, 534, 533), (456, 457, 521, 520)])
me_mesh.polygons.foreach_set('material_index', [1, 1, 1, 1, 1, 1, 1, 1, 1, 1, 1, 1, 1, 1, 1, 1, 1, 1, 1, 1, 1, 1, 1, 1, 1, 1, 1, 1, 1, 1, 1, 1, 1, 1, 1, 1, 1, 1, 1, 1, 1, 1, 1, 1, 1, 1, 1, 1, 1, 1, 1, 1, 1, 1, 1, 1, 1, 1, 1, 1, 1, 1, 1, 1, 1, 1, 1, 1, 1, 1, 1, 1, 1, 1, 1, 1, 1, 1, 1, 1, 1, 1, 1, 1, 1, 1, 1, 1, 1, 1, 1, 1, 1, 1, 1, 1, 1, 1, 1, 1, 1, 1, 1, 1, 1, 1, 1, 1, 1, 1, 1, 1, 1, 1, 1, 1, 1, 1, 1, 1, 1, 1, 1, 1, 1, 1, 1, 1, 1, 1, 1, 1, 1, 1, 1, 1, 1, 1, 1, 1, 1, 1, 1, 1, 1, 1, 1, 1, 1, 1, 1, 1, 1, 1, 1, 1, 1, 1, 1, 1, 1, 1, 1, 1, 1, 1, 1, 1, 1, 1, 1, 1, 1, 1, 1, 1, 1, 1, 1, 1, 1, 1, 1, 1, 1, 1, 1, 1, 1, 1, 1, 1, 1, 1, 0, 1, 1, 1, 1, 1, 1, 1, 1, 1, 1, 1, 1, 1, 1, 1, 1, 1, 1, 1, 1, 1, 1, 1, 1, 1, 1, 1, 1, 1, 1, 1, 1, 1, 1, 1, 1, 1, 1, 1, 1, 1, 1, 1, 1, 1, 1, 1, 0, 0, 0, 0, 0, 0, 0, 0, 0, 0, 0, 0, 0, 0, 0, 0, 0, 0, 0, 0, 0, 0, 0, 0, 0, 0, 0, 0, 0, 0, 0, 0, 0, 0, 0, 0, 0, 0, 0, 0, 0, 0, 0, 0, 0, 0, 0, 0, 0, 0, 0, 0, 0, 0, 0, 0, 0, 0, 0, 0, 0, 0, 0, 0, 0, 0, 0, 0, 0, 0, 0, 0, 0, 0, 0, 0, 0, 0, 0, 0, 0, 0, 0, 0, 0, 0, 0, 0, 0, 0, 0, 0, 0, 0, 0, 0, 0, 0, 0, 0, 0, 0, 0, 0, 0, 0, 0, 0, 0, 0, 0, 0, 0, 0, 0, 0, 0, 0, 0, 0, 0, 0, 0, 0, 0, 0, 0, 0, 0, 0, 0, 0, 0, 0, 0, 0, 0, 0, 0, 0, 0, 0, 0, 0, 0, 0, 0, 0, 0, 0, 0, 0, 0, 0, 0, 0, 0, 0, 0, 0, 0, 0, 0, 0, 0, 0, 0, 0, 0, 0, 0, 0, 0, 0, 0, 0, 0, 0, 0, 0, 0, 0, 0, 0, 0, 0, 0, 0, 0, 0, 0, 0, 0, 0, 0, 0, 0, 0, 0, 0, 0, 0, 0, 0, 0, 0, 0, 0, 0, 0, 0, 0, 0, 0, 0, 0, 0, 0, 0, 0, 0, 0, 0, 0, 0, 0])
_uv = me_mesh.uv_layers.new(name='Lightmap')
_uv.uv.foreach_set('vector', [0.6865, 0.1573, 0.6573, 0.1573, 0.6573, 0.1865, 0.6865, 0.1865, 0.6552, 0.1573, 0.626, 0.1573, 0.626, 0.1865, 0.6552, 0.1865, 0.6865, 0.126, 0.6573, 0.126, 0.6573, 0.1552, 0.6865, 0.1552, 0.6552, 0.126, 0.626, 0.126, 0.626, 0.1552, 0.6552, 0.1552, 0.749, 0.1573, 0.7198, 0.1573, 0.7198, 0.1865, 0.749, 0.1865, 0.7177, 0.1573, 0.6885, 0.1573, 0.6885, 0.1865, 0.7177, 0.1865, 0.749, 0.126, 0.7198, 0.126, 0.7198, 0.1552, 0.749, 0.1552, 0.7177, 0.126, 0.6885, 0.126, 0.6885, 0.1552, 0.7177, 0.1552, 0.6865, 0.2198, 0.6573, 0.2198, 0.6573, 0.249, 0.6865, 0.249, 0.6552, 0.2198, 0.626, 0.2198, 0.626, 0.249, 0.6552, 0.249, 0.6865, 0.1885, 0.6573, 0.1885, 0.6573, 0.2177, 0.6865, 0.2177, 0.6552, 0.1885, 0.626, 0.1885, 0.626, 0.2177, 0.6552, 0.2177, 0.749, 0.2198, 0.7198, 0.2198, 0.7198, 0.249, 0.749, 0.249, 0.7177, 0.2198, 0.6885, 0.2198, 0.6885, 0.249, 0.7177, 0.249, 0.749, 0.1885, 0.7198, 0.1885, 0.7198, 0.2177, 0.749, 0.2177, 0.7177, 0.1885, 0.6885, 0.1885, 0.6885, 0.2177, 0.7177, 0.2177, 0.1865, 0.6573, 0.1573, 0.6573, 0.1573, 0.6865, 0.1865, 0.6865, 0.1552, 0.6573, 0.126, 0.6573, 0.126, 0.6865, 0.1552, 0.6865, 0.1865, 0.626, 0.1573, 0.626, 0.1573, 0.6552, 0.1865, 0.6552, 0.1552, 0.626, 0.126, 0.626, 0.126, 0.6552, 0.1552, 0.6552, 0.249, 0.6573, 0.2198, 0.6573, 0.2198, 0.6865, 0.249, 0.6865, 0.2177, 0.6573, 0.1885, 0.6573, 0.1885, 0.6865, 0.2177, 0.6865, 0.249, 0.626, 0.2198, 0.626, 0.2198, 0.6552, 0.249, 0.6552, 0.2177, 0.626, 0.1885, 0.626, 0.1885, 0.6552, 0.2177, 0.6552, 0.1865, 0.7198, 0.1573, 0.7198, 0.1573, 0.749, 0.1865, 0.749, 0.1552, 0.7198, 0.126, 0.7198, 0.126, 0.749, 0.1552, 0.749, 0.1865, 0.6885, 0.1573, 0.6885, 0.1573, 0.7177, 0.1865, 0.7177, 0.1552, 0.6885, 0.126, 0.6885, 0.126, 0.7177, 0.1552, 0.7177, 0.249, 0.7198, 0.2198, 0.7198, 0.2198, 0.749, 0.249, 0.749, 0.2177, 0.7198, 0.1885, 0.7198, 0.1885, 0.749, 0.2177, 0.749, 0.249, 0.6885, 0.2198, 0.6885, 0.2198, 0.7177, 0.249, 0.7177, 0.2177, 0.6885, 0.1885, 0.6885, 0.1885, 0.7177, 0.2177, 0.7177, 0.0615, 0.6573, 0.03225, 0.6573, 0.03225, 0.6865, 0.0615, 0.6865, 0.03025, 0.6573, 0.001001, 0.6573, 0.001001, 0.6865, 0.03025, 0.6865, 0.0615, 0.626, 0.03225, 0.626, 0.03225, 0.6552, 0.0615, 0.6552, 0.03025, 0.626, 0.001001, 0.626, 0.001001, 0.6552, 0.03025, 0.6552, 0.124, 0.6573, 0.09475, 0.6573, 0.09475, 0.6865, 0.124, 0.6865, 0.09275, 0.6573, 0.0635, 0.6573, 0.0635, 0.6865, 0.09275, 0.6865, 0.124, 0.626, 0.09475, 0.626, 0.09475, 0.6552, 0.124, 0.6552, 0.09275, 0.626, 0.0635, 0.626, 0.0635, 0.6552, 0.09275, 0.6552, 0.0615, 0.7198, 0.03225, 0.7198, 0.03225, 0.749, 0.0615, 0.749, 0.03025, 0.7198, 0.001001, 0.7198, 0.001001, 0.749, 0.03025, 0.749, 0.0615, 0.6885, 0.03225, 0.6885, 0.03225, 0.7177, 0.0615, 0.7177, 0.03025, 0.6885, 0.001001, 0.6885, 0.001001, 0.7177, 0.03025, 0.7177, 0.124, 0.7198, 0.09475, 0.7198, 0.09475, 0.749, 0.124, 0.749, 0.09275, 0.7198, 0.0635, 0.7198, 0.0635, 0.749, 0.09275, 0.749, 0.124, 0.6885, 0.09475, 0.6885, 0.09475, 0.7177, 0.124, 0.7177, 0.09275, 0.6885, 0.0635, 0.6885, 0.0635, 0.7177, 0.09275, 0.7177, 0.5927, 0.4052, 0.5927, 0.376, 0.5791, 0.376, 0.5791, 0.4052, 0.2328, 0.499, 0.2, 0.4946, 0.1685, 0.4859, 0.1388, 0.4735, 0.1111, 0.4573, 0.0858, 0.4379, 0.06314, 0.4154, 0.04346, 0.3901, 0.0271, 0.3623, 0.01435, 0.3323, 0.005549, 0.3004, 0.001001, 0.2668, 0.001001, 0.2328, 0.005443, 0.2, 0.01405, 0.1685, 0.02655, 0.1388, 0.04265, 0.1111, 0.0621, 0.0858, 0.08459, 0.06314, 0.1099, 0.04346, 0.1377, 0.0271, 0.1677, 0.01435, 0.1996, 0.005549, 0.2332, 0.001001, 0.2672, 0.001001, 0.3, 0.005443, 0.3315, 0.01405, 0.3612, 0.02655, 0.3889, 0.04265, 0.4142, 0.0621, 0.4369, 0.08459, 0.4565, 0.1099, 0.4729, 0.1377, 0.4856, 0.1677, 0.4945, 0.1996, 0.499, 0.2332, 0.499, 0.2672, 0.4946, 0.3, 0.4859, 0.3315, 0.4735, 0.3612, 0.4573, 0.3889, 0.4379, 0.4142, 0.4154, 0.4369, 0.3901, 0.4565, 0.3623, 0.4729, 0.3323, 0.4856, 0.3004, 0.4945, 0.2668, 0.499, 0.5615, 0.4385, 0.5323, 0.4385, 0.5323, 0.499, 0.5615, 0.499, 0.5302, 0.4385, 0.501, 0.4385, 0.501, 0.499, 0.5302, 0.499, 0.624, 0.4385, 0.5948, 0.4385, 0.5948, 0.499, 0.624, 0.499, 0.5927, 0.4385, 0.5635, 0.4385, 0.5635, 0.499, 0.5927, 0.499, 0.4365, 0.501, 0.4073, 0.501, 0.4073, 0.5615, 0.4365, 0.5615, 0.4052, 0.501, 0.376, 0.501, 0.376, 0.5615, 0.4052, 0.5615, 0.499, 0.501, 0.4698, 0.501, 0.4698, 0.5615, 0.499, 0.5615, 0.4677, 0.501, 0.4385, 0.501, 0.4385, 0.5615, 0.4677, 0.5615, 0.4365, 0.5635, 0.4073, 0.5635, 0.4073, 0.624, 0.4365, 0.624, 0.4052, 0.5635, 0.376, 0.5635, 0.376, 0.624, 0.4052, 0.624, 0.499, 0.5635, 0.4698, 0.5635, 0.4698, 0.624, 0.499, 0.624, 0.4677, 0.5635, 0.4385, 0.5635, 0.4385, 0.624, 0.4677, 0.624, 0.3115, 0.501, 0.2823, 0.501, 0.2823, 0.5615, 0.3115, 0.5615, 0.2802, 0.501, 0.251, 0.501, 0.251, 0.5615, 0.2802, 0.5615, 0.374, 0.501, 0.3448, 0.501, 0.3448, 0.5615, 0.374, 0.5615, 0.3427, 0.501, 0.3135, 0.501, 0.3135, 0.5615, 0.3427, 0.5615, 0.3115, 0.5635, 0.2823, 0.5635, 0.2823, 0.624, 0.3115, 0.624, 0.2802, 0.5635, 0.251, 0.5635, 0.251, 0.624, 0.2802, 0.624, 0.374, 0.5635, 0.3448, 0.5635, 0.3448, 0.624, 0.374, 0.624, 0.3427, 0.5635, 0.3135, 0.5635, 0.3135, 0.624, 0.3427, 0.624, 0.5615, 0.251, 0.5323, 0.251, 0.5323, 0.3115, 0.5615, 0.3115, 0.5302, 0.251, 0.501, 0.251, 0.501, 0.3115, 0.5302, 0.3115, 0.624, 0.251, 0.5948, 0.251, 0.5948, 0.3115, 0.624, 0.3115, 0.5927, 0.251, 0.5635, 0.251, 0.5635, 0.3115, 0.5927, 0.3115, 0.5615, 0.3135, 0.5323, 0.3135, 0.5323, 0.374, 0.5615, 0.374, 0.5302, 0.3135, 0.501, 0.3135, 0.501, 0.374, 0.5302, 0.374, 0.624, 0.3135, 0.5948, 0.3135, 0.5948, 0.374, 0.624, 0.374, 0.5927, 0.3135, 0.5635, 0.3135, 0.5635, 0.374, 0.5927, 0.374, 0.5615, 0.126, 0.5323, 0.126, 0.5323, 0.1865, 0.5615, 0.1865, 0.5302, 0.126, 0.501, 0.126, 0.501, 0.1865, 0.5302, 0.1865, 0.624, 0.126, 0.5948, 0.126, 0.5948, 0.1865, 0.624, 0.1865, 0.5927, 0.126, 0.5635, 0.126, 0.5635, 0.1865, 0.5927, 0.1865, 0.5615, 0.1885, 0.5323, 0.1885, 0.5323, 0.249, 0.5615, 0.249, 0.5302, 0.1885, 0.501, 0.1885, 0.501, 0.249, 0.5302, 0.249, 0.624, 0.1885, 0.5948, 0.1885, 0.5948, 0.249, 0.624, 0.249, 0.5927, 0.1885, 0.5635, 0.1885, 0.5635, 0.249, 0.5927, 0.249, 0.1865, 0.501, 0.1573, 0.501, 0.1573, 0.5615, 0.1865, 0.5615, 0.1552, 0.501, 0.126, 0.501, 0.126, 0.5615, 0.1552, 0.5615, 0.249, 0.501, 0.2198, 0.501, 0.2198, 0.5615, 0.249, 0.5615, 0.2177, 0.501, 0.1885, 0.501, 0.1885, 0.5615, 0.2177, 0.5615, 0.1865, 0.5635, 0.1573, 0.5635, 0.1573, 0.624, 0.1865, 0.624, 0.1552, 0.5635, 0.126, 0.5635, 0.126, 0.624, 0.1552, 0.624, 0.249, 0.5635, 0.2198, 0.5635, 0.2198, 0.624, 0.249, 0.624, 0.2177, 0.5635, 0.1885, 0.5635, 0.1885, 0.624, 0.2177, 0.624, 0.3115, 0.6885, 0.2823, 0.6885, 0.2823, 0.749, 0.3115, 0.749, 0.2802, 0.6885, 0.251, 0.6885, 0.251, 0.749, 0.2802, 0.749, 0.374, 0.6885, 0.3448, 0.6885, 0.3448, 0.749, 0.374, 0.749, 0.3427, 0.6885, 0.3135, 0.6885, 0.3135, 0.749, 0.3427, 0.749, 0.9521, 0.376, 0.9385, 0.376, 0.9385, 0.499, 0.9521, 0.499, 0.5771, 0.4052, 0.5771, 0.376, 0.5635, 0.376, 0.5635, 0.4052, 0.624, 0.4052, 0.624, 0.376, 0.6104, 0.376, 0.6104, 0.4052, 0.6084, 0.4052, 0.6084, 0.376, 0.5948, 0.376, 0.5948, 0.4052, 0.5927, 0.4365, 0.5927, 0.4073, 0.5791, 0.4073, 0.5791, 0.4365, 0.5771, 0.4365, 0.5771, 0.4073, 0.5635, 0.4073, 0.5635, 0.4365, 0.624, 0.4365, 0.624, 0.4073, 0.6104, 0.4073, 0.6104, 0.4365, 0.6084, 0.4365, 0.6084, 0.4073, 0.5948, 0.4073, 0.5948, 0.4365, 0.5302, 0.4052, 0.5302, 0.376, 0.5166, 0.376, 0.5166, 0.4052, 0.5146, 0.4052, 0.5146, 0.376, 0.501, 0.376, 0.501, 0.4052, 0.5615, 0.4052, 0.5615, 0.376, 0.5479, 0.376, 0.5479, 0.4052, 0.5459, 0.4052, 0.5459, 0.376, 0.5323, 0.376, 0.5323, 0.4052, 0.5302, 0.4365, 0.5302, 0.4073, 0.5166, 0.4073, 0.5166, 0.4365, 0.5146, 0.4365, 0.5146, 0.4073, 0.501, 0.4073, 0.501, 0.4365, 0.5615, 0.4365, 0.5615, 0.4073, 0.5479, 0.4073, 0.5479, 0.4365, 0.5459, 0.4365, 0.5459, 0.4073, 0.5323, 0.4073, 0.5323, 0.4365, 0.5927, 0.5927, 0.5927, 0.5635, 0.5791, 0.5635, 0.5791, 0.5927, 0.5771, 0.5927, 0.5771, 0.5635, 0.5635, 0.5635, 0.5635, 0.5927, 0.624, 0.5927, 0.624, 0.5635, 0.6104, 0.5635, 0.6104, 0.5927, 0.6084, 0.5927, 0.6084, 0.5635, 0.5948, 0.5635, 0.5948, 0.5927, 0.5927, 0.624, 0.5927, 0.5948, 0.5791, 0.5948, 0.5791, 0.624, 0.5771, 0.624, 0.5771, 0.5948, 0.5635, 0.5948, 0.5635, 0.624, 0.624, 0.624, 0.624, 0.5948, 0.6104, 0.5948, 0.6104, 0.624, 0.6084, 0.624, 0.6084, 0.5948, 0.5948, 0.5948, 0.5948, 0.624, 0.5302, 0.5927, 0.5302, 0.5635, 0.5166, 0.5635, 0.5166, 0.5927, 0.5146, 0.5927, 0.5146, 0.5635, 0.501, 0.5635, 0.501, 0.5927, 0.5615, 0.5927, 0.5615, 0.5635, 0.5479, 0.5635, 0.5479, 0.5927, 0.5459, 0.5927, 0.5459, 0.5635, 0.5323, 0.5635, 0.5323, 0.5927, 0.5302, 0.624, 0.5302, 0.5948, 0.5166, 0.5948, 0.5166, 0.624, 0.5146, 0.624, 0.5146, 0.5948, 0.501, 0.5948, 0.501, 0.624, 0.5615, 0.624, 0.5615, 0.5948, 0.5479, 0.5948, 0.5479, 0.624, 0.5459, 0.624, 0.5459, 0.5948, 0.5323, 0.5948, 0.5323, 0.624, 0.5927, 0.5302, 0.5927, 0.501, 0.5791, 0.501, 0.5791, 0.5302, 0.5771, 0.5302, 0.5771, 0.501, 0.5635, 0.501, 0.5635, 0.5302, 0.624, 0.5302, 0.624, 0.501, 0.6104, 0.501, 0.6104, 0.5302, 0.6084, 0.5302, 0.6084, 0.501, 0.5948, 0.501, 0.5948, 0.5302, 0.5927, 0.5615, 0.5927, 0.5323, 0.5791, 0.5323, 0.5791, 0.5615, 0.5771, 0.5615, 0.5771, 0.5323, 0.5635, 0.5323, 0.5635, 0.5615, 0.624, 0.5615, 0.624, 0.5323, 0.6104, 0.5323, 0.6104, 0.5615, 0.6084, 0.5615, 0.6084, 0.5323, 0.5948, 0.5323, 0.5948, 0.5615, 0.5302, 0.5302, 0.5302, 0.501, 0.5166, 0.501, 0.5166, 0.5302, 0.5146, 0.5302, 0.5146, 0.501, 0.501, 0.501, 0.501, 0.5302, 0.5615, 0.5302, 0.5615, 0.501, 0.5479, 0.501, 0.5479, 0.5302, 0.5459, 0.5302, 0.5459, 0.501, 0.5323, 0.501, 0.5323, 0.5302, 0.5302, 0.5615, 0.5302, 0.5323, 0.5166, 0.5323, 0.5166, 0.5615, 0.5146, 0.5615, 0.5146, 0.5323, 0.501, 0.5323, 0.501, 0.5615, 0.5615, 0.5615, 0.5615, 0.5323, 0.5479, 0.5323, 0.5479, 0.5615, 0.5459, 0.5615, 0.5459, 0.5323, 0.5323, 0.5323, 0.5323, 0.5615, 0.999, 0.9209, 0.999, 0.9073, 0.876, 0.9073, 0.876, 0.9209, 0.9521, 0.251, 0.9385, 0.251, 0.9385, 0.374, 0.9521, 0.374, 0.999, 0.9052, 0.999, 0.8916, 0.876, 0.8916, 0.876, 0.9052, 0.9521, 0.126, 0.9385, 0.126, 0.9385, 0.249, 0.9521, 0.249, 0.999, 0.8896, 0.999, 0.876, 0.876, 0.876, 0.876, 0.8896, 0.9521, 0.001001, 0.9385, 0.001001, 0.9385, 0.124, 0.9521, 0.124, 0.874, 0.999, 0.874, 0.9854, 0.751, 0.9854, 0.751, 0.999, 0.9365, 0.751, 0.9229, 0.751, 0.9229, 0.874, 0.9365, 0.874, 0.749, 0.999, 0.749, 0.9854, 0.626, 0.9854, 0.626, 0.999, 0.9365, 0.626, 0.9229, 0.626, 0.9229, 0.749, 0.9365, 0.749, 0.624, 0.999, 0.624, 0.9854, 0.501, 0.9854, 0.501, 0.999, 0.9365, 0.501, 0.9229, 0.501, 0.9229, 0.624, 0.9365, 0.624, 0.874, 0.9834, 0.874, 0.9698, 0.751, 0.9698, 0.751, 0.9834, 0.9365, 0.251, 0.9229, 0.251, 0.9229, 0.374, 0.9365, 0.374, 0.624, 0.7021, 0.624, 0.6885, 0.501, 0.6885, 0.501, 0.7021, 0.9365, 0.376, 0.9229, 0.376, 0.9229, 0.499, 0.9365, 0.499, 0.749, 0.9834, 0.749, 0.9698, 0.626, 0.9698, 0.626, 0.9834, 0.9365, 0.126, 0.9229, 0.126, 0.9229, 0.249, 0.9365, 0.249, 0.624, 0.9834, 0.624, 0.9698, 0.501, 0.9698, 0.501, 0.9834, 0.9365, 0.001001, 0.9229, 0.001001, 0.9229, 0.124, 0.9365, 0.124, 0.874, 0.9677, 0.874, 0.9541, 0.751, 0.9541, 0.751, 0.9677, 0.9209, 0.751, 0.9073, 0.751, 0.9073, 0.874, 0.9209, 0.874, 0.749, 0.9677, 0.749, 0.9541, 0.626, 0.9541, 0.626, 0.9677, 0.9209, 0.626, 0.9073, 0.626, 0.9073, 0.749, 0.9209, 0.749, 0.624, 0.9677, 0.624, 0.9541, 0.501, 0.9541, 0.501, 0.9677, 0.9209, 0.501, 0.9073, 0.501, 0.9073, 0.624, 0.9209, 0.624, 0.874, 0.9521, 0.874, 0.9385, 0.751, 0.9385, 0.751, 0.9521, 0.9209, 0.376, 0.9073, 0.376, 0.9073, 0.499, 0.9209, 0.499, 0.749, 0.9521, 0.749, 0.9385, 0.626, 0.9385, 0.626, 0.9521, 0.9209, 0.251, 0.9073, 0.251, 0.9073, 0.374, 0.9209, 0.374, 0.624, 0.9521, 0.624, 0.9385, 0.501, 0.9385, 0.501, 0.9521, 0.9209, 0.126, 0.9073, 0.126, 0.9073, 0.249, 0.9209, 0.249, 0.874, 0.9365, 0.874, 0.9229, 0.751, 0.9229, 0.751, 0.9365, 0.9209, 0.001001, 0.9073, 0.001001, 0.9073, 0.124, 0.9209, 0.124, 0.749, 0.9365, 0.749, 0.9229, 0.626, 0.9229, 0.626, 0.9365, 0.9052, 0.751, 0.8916, 0.751, 0.8916, 0.874, 0.9052, 0.874, 0.624, 0.9365, 0.624, 0.9229, 0.501, 0.9229, 0.501, 0.9365, 0.9052, 0.626, 0.8916, 0.626, 0.8916, 0.749, 0.9052, 0.749, 0.874, 0.9209, 0.874, 0.9073, 0.751, 0.9073, 0.751, 0.9209, 0.9052, 0.501, 0.8916, 0.501, 0.8916, 0.624, 0.9052, 0.624, 0.749, 0.9209, 0.749, 0.9073, 0.626, 0.9073, 0.626, 0.9209, 0.9052, 0.376, 0.8916, 0.376, 0.8916, 0.499, 0.9052, 0.499, 0.624, 0.9209, 0.624, 0.9073, 0.501, 0.9073, 0.501, 0.9209, 0.9052, 0.251, 0.8916, 0.251, 0.8916, 0.374, 0.9052, 0.374, 0.874, 0.9052, 0.874, 0.8916, 0.751, 0.8916, 0.751, 0.9052, 0.9052, 0.126, 0.8916, 0.126, 0.8916, 0.249, 0.9052, 0.249, 0.749, 0.9052, 0.749, 0.8916, 0.626, 0.8916, 0.626, 0.9052, 0.8427, 0.626, 0.8291, 0.626, 0.8291, 0.749, 0.8427, 0.749, 0.3822, 0.6601, 0.3862, 0.6533, 0.3911, 0.6469, 0.3967, 0.6413, 0.403, 0.6364, 0.4097, 0.6324, 0.417, 0.6293, 0.4248, 0.6272, 0.4334, 0.626, 0.442, 0.626, 0.45, 0.6271, 0.4576, 0.6292, 0.4649, 0.6322, 0.4717, 0.6362, 0.4781, 0.6411, 0.4837, 0.6467, 0.4886, 0.653, 0.4926, 0.6597, 0.4957, 0.667, 0.4978, 0.6748, 0.499, 0.6834, 0.499, 0.692, 0.4979, 0.7, 0.4958, 0.7076, 0.4928, 0.7149, 0.4888, 0.7217, 0.4839, 0.7281, 0.4783, 0.7337, 0.472, 0.7386, 0.4653, 0.7426, 0.458, 0.7457, 0.4502, 0.7478, 0.4416, 0.749, 0.433, 0.749, 0.425, 0.7479, 0.4174, 0.7458, 0.4101, 0.7428, 0.4033, 0.7388, 0.3969, 0.7339, 0.3913, 0.7283, 0.3864, 0.722, 0.3824, 0.7153, 0.3793, 0.708, 0.3772, 0.7002, 0.376, 0.6916, 0.376, 0.683, 0.3771, 0.675, 0.3792, 0.6674, 0.624, 0.7177, 0.624, 0.7041, 0.501, 0.7041, 0.501, 0.7177, 0.7646, 0.501, 0.751, 0.501, 0.751, 0.624, 0.7646, 0.624, 0.624, 0.7334, 0.624, 0.7198, 0.501, 0.7198, 0.501, 0.7334, 0.7646, 0.626, 0.751, 0.626, 0.751, 0.749, 0.7646, 0.749, 0.624, 0.749, 0.624, 0.7354, 0.501, 0.7354, 0.501, 0.749, 0.7802, 0.501, 0.7666, 0.501, 0.7666, 0.624, 0.7802, 0.624, 0.624, 0.7646, 0.624, 0.751, 0.501, 0.751, 0.501, 0.7646, 0.7802, 0.626, 0.7666, 0.626, 0.7666, 0.749, 0.7802, 0.749, 0.624, 0.7802, 0.624, 0.7666, 0.501, 0.7666, 0.501, 0.7802, 0.7959, 0.501, 0.7823, 0.501, 0.7823, 0.624, 0.7959, 0.624, 0.624, 0.7959, 0.624, 0.7823, 0.501, 0.7823, 0.501, 0.7959, 0.7959, 0.626, 0.7823, 0.626, 0.7823, 0.749, 0.7959, 0.749, 0.624, 0.8115, 0.624, 0.7979, 0.501, 0.7979, 0.501, 0.8115, 0.8115, 0.501, 0.7979, 0.501, 0.7979, 0.624, 0.8115, 0.624, 0.624, 0.8271, 0.624, 0.8135, 0.501, 0.8135, 0.501, 0.8271, 0.8115, 0.626, 0.7979, 0.626, 0.7979, 0.749, 0.8115, 0.749, 0.624, 0.8427, 0.624, 0.8291, 0.501, 0.8291, 0.501, 0.8427, 0.8271, 0.501, 0.8135, 0.501, 0.8135, 0.624, 0.8271, 0.624, 0.624, 0.8584, 0.624, 0.8448, 0.501, 0.8448, 0.501, 0.8584, 0.8271, 0.626, 0.8135, 0.626, 0.8135, 0.749, 0.8271, 0.749, 0.624, 0.874, 0.624, 0.8604, 0.501, 0.8604, 0.501, 0.874, 0.8427, 0.501, 0.8291, 0.501, 0.8291, 0.624, 0.8427, 0.624, 0.999, 0.9365, 0.999, 0.9229, 0.876, 0.9229, 0.876, 0.9365, 0.8584, 0.501, 0.8448, 0.501, 0.8448, 0.624, 0.8584, 0.624, 0.874, 0.7646, 0.874, 0.751, 0.751, 0.751, 0.751, 0.7646, 0.8584, 0.626, 0.8448, 0.626, 0.8448, 0.749, 0.8584, 0.749, 0.874, 0.7802, 0.874, 0.7666, 0.751, 0.7666, 0.751, 0.7802, 0.874, 0.501, 0.8604, 0.501, 0.8604, 0.624, 0.874, 0.624, 0.874, 0.7959, 0.874, 0.7823, 0.751, 0.7823, 0.751, 0.7959, 0.874, 0.626, 0.8604, 0.626, 0.8604, 0.749, 0.874, 0.749, 0.874, 0.8115, 0.874, 0.7979, 0.751, 0.7979, 0.751, 0.8115, 0.8896, 0.001001, 0.876, 0.001001, 0.876, 0.124, 0.8896, 0.124, 0.874, 0.8271, 0.874, 0.8135, 0.751, 0.8135, 0.751, 0.8271, 0.8896, 0.126, 0.876, 0.126, 0.876, 0.249, 0.8896, 0.249, 0.874, 0.8427, 0.874, 0.8291, 0.751, 0.8291, 0.751, 0.8427, 0.8896, 0.251, 0.876, 0.251, 0.876, 0.374, 0.8896, 0.374, 0.874, 0.8584, 0.874, 0.8448, 0.751, 0.8448, 0.751, 0.8584, 0.8896, 0.376, 0.876, 0.376, 0.876, 0.499, 0.8896, 0.499, 0.874, 0.874, 0.874, 0.8604, 0.751, 0.8604, 0.751, 0.874, 0.8896, 0.501, 0.876, 0.501, 0.876, 0.624, 0.8896, 0.624, 0.624, 0.8896, 0.624, 0.876, 0.501, 0.876, 0.501, 0.8896, 0.8896, 0.626, 0.876, 0.626, 0.876, 0.749, 0.8896, 0.749, 0.749, 0.8896, 0.749, 0.876, 0.626, 0.876, 0.626, 0.8896, 0.8896, 0.751, 0.876, 0.751, 0.876, 0.874, 0.8896, 0.874, 0.874, 0.8896, 0.874, 0.876, 0.751, 0.876, 0.751, 0.8896, 0.9052, 0.001001, 0.8916, 0.001001, 0.8916, 0.124, 0.9052, 0.124, 0.624, 0.9052, 0.624, 0.8916, 0.501, 0.8916, 0.501, 0.9052, 0.749, 0.874, 0.749, 0.376, 0.7354, 0.376, 0.7354, 0.874, 0.001001, 0.999, 0.499, 0.999, 0.499, 0.9854, 0.001001, 0.9854, 0.7334, 0.874, 0.7334, 0.376, 0.7198, 0.376, 0.7198, 0.874, 0.001001, 0.9834, 0.499, 0.9834, 0.499, 0.9698, 0.001001, 0.9698, 0.7177, 0.874, 0.7177, 0.376, 0.7041, 0.376, 0.7041, 0.874, 0.001001, 0.9677, 0.499, 0.9677, 0.499, 0.9541, 0.001001, 0.9541, 0.7021, 0.874, 0.7021, 0.376, 0.6885, 0.376, 0.6885, 0.874, 0.001001, 0.9521, 0.499, 0.9521, 0.499, 0.9385, 0.001001, 0.9385, 0.6865, 0.874, 0.6865, 0.376, 0.6729, 0.376, 0.6729, 0.874, 0.001001, 0.9365, 0.499, 0.9365, 0.499, 0.9229, 0.001001, 0.9229, 0.6709, 0.874, 0.6709, 0.376, 0.6573, 0.376, 0.6573, 0.874, 0.001001, 0.9209, 0.499, 0.9209, 0.499, 0.9073, 0.001001, 0.9073, 0.6552, 0.874, 0.6552, 0.376, 0.6416, 0.376, 0.6416, 0.874, 0.001001, 0.9052, 0.499, 0.9052, 0.499, 0.8916, 0.001001, 0.8916, 0.6396, 0.874, 0.6396, 0.376, 0.626, 0.376, 0.626, 0.874, 0.001001, 0.8896, 0.499, 0.8896, 0.499, 0.876, 0.001001, 0.876, 0.874, 0.499, 0.874, 0.001001, 0.8604, 0.001001, 0.8604, 0.499, 0.001001, 0.874, 0.499, 0.874, 0.499, 0.8604, 0.001001, 0.8604, 0.8584, 0.499, 0.8584, 0.001001, 0.8448, 0.001001, 0.8448, 0.499, 0.001001, 0.8584, 0.499, 0.8584, 0.499, 0.8448, 0.001001, 0.8448, 0.8427, 0.499, 0.8427, 0.001001, 0.8291, 0.001001, 0.8291, 0.499, 0.001001, 0.8427, 0.499, 0.8427, 0.499, 0.8291, 0.001001, 0.8291, 0.8271, 0.499, 0.8271, 0.001001, 0.8135, 0.001001, 0.8135, 0.499, 0.001001, 0.8271, 0.499, 0.8271, 0.499, 0.8135, 0.001001, 0.8135, 0.8115, 0.499, 0.8115, 0.001001, 0.7979, 0.001001, 0.7979, 0.499, 0.001001, 0.8115, 0.499, 0.8115, 0.499, 0.7979, 0.001001, 0.7979, 0.7959, 0.499, 0.7959, 0.001001, 0.7823, 0.001001, 0.7823, 0.499, 0.001001, 0.7959, 0.499, 0.7959, 0.499, 0.7823, 0.001001, 0.7823, 0.7802, 0.499, 0.7802, 0.001001, 0.7666, 0.001001, 0.7666, 0.499, 0.001001, 0.7802, 0.499, 0.7802, 0.499, 0.7666, 0.001001, 0.7666, 0.7646, 0.499, 0.7646, 0.001001, 0.751, 0.001001, 0.751, 0.499, 0.001001, 0.7646, 0.499, 0.7646, 0.499, 0.751, 0.001001, 0.751, 0.7166, 0.258, 0.7267, 0.2647, 0.7353, 0.2733, 0.742, 0.2834, 0.7466, 0.2946, 0.749, 0.3064, 0.749, 0.3186, 0.7466, 0.3304, 0.742, 0.3416, 0.7353, 0.3517, 0.7267, 0.3603, 0.7166, 0.367, 0.7054, 0.3716, 0.6936, 0.374, 0.6814, 0.374, 0.6696, 0.3716, 0.6584, 0.367, 0.6483, 0.3603, 0.6397, 0.3517, 0.633, 0.3416, 0.6284, 0.3304, 0.626, 0.3186, 0.626, 0.3064, 0.6284, 0.2946, 0.633, 0.2834, 0.6397, 0.2733, 0.6483, 0.2647, 0.6584, 0.258, 0.6696, 0.2534, 0.6814, 0.251, 0.6936, 0.251, 0.7054, 0.2534, 0.7177, 0.0635, 0.7041, 0.0635, 0.7041, 0.09275, 0.7177, 0.09275, 0.3427, 0.6416, 0.3291, 0.6416, 0.3291, 0.6552, 0.3427, 0.6552, 0.3271, 0.6416, 0.3135, 0.6416, 0.3135, 0.6552, 0.3271, 0.6552, 0.3427, 0.626, 0.3291, 0.626, 0.3291, 0.6396, 0.3427, 0.6396, 0.3271, 0.626, 0.3135, 0.626, 0.3135, 0.6396, 0.3271, 0.6396, 0.374, 0.6416, 0.3604, 0.6416, 0.3604, 0.6552, 0.374, 0.6552, 0.3584, 0.6416, 0.3448, 0.6416, 0.3448, 0.6552, 0.3584, 0.6552, 0.374, 0.626, 0.3604, 0.626, 0.3604, 0.6396, 0.374, 0.6396, 0.3584, 0.626, 0.3448, 0.626, 0.3448, 0.6396, 0.3584, 0.6396, 0.3427, 0.6729, 0.3291, 0.6729, 0.3291, 0.6865, 0.3427, 0.6865, 0.3271, 0.6729, 0.3135, 0.6729, 0.3135, 0.6865, 0.3271, 0.6865, 0.3427, 0.6573, 0.3291, 0.6573, 0.3291, 0.6709, 0.3427, 0.6709, 0.3271, 0.6573, 0.3135, 0.6573, 0.3135, 0.6709, 0.3271, 0.6709, 0.374, 0.6729, 0.3604, 0.6729, 0.3604, 0.6865, 0.374, 0.6865, 0.3584, 0.6729, 0.3448, 0.6729, 0.3448, 0.6865, 0.3584, 0.6865, 0.374, 0.6573, 0.3604, 0.6573, 0.3604, 0.6709, 0.374, 0.6709, 0.3584, 0.6573, 0.3448, 0.6573, 0.3448, 0.6709, 0.3584, 0.6709, 0.2802, 0.6416, 0.2666, 0.6416, 0.2666, 0.6552, 0.2802, 0.6552, 0.2646, 0.6416, 0.251, 0.6416, 0.251, 0.6552, 0.2646, 0.6552, 0.2802, 0.626, 0.2666, 0.626, 0.2666, 0.6396, 0.2802, 0.6396, 0.2646, 0.626, 0.251, 0.626, 0.251, 0.6396, 0.2646, 0.6396, 0.3115, 0.6416, 0.2979, 0.6416, 0.2979, 0.6552, 0.3115, 0.6552, 0.2959, 0.6416, 0.2823, 0.6416, 0.2823, 0.6552, 0.2959, 0.6552, 0.3115, 0.626, 0.2979, 0.626, 0.2979, 0.6396, 0.3115, 0.6396, 0.2959, 0.626, 0.2823, 0.626, 0.2823, 0.6396, 0.2959, 0.6396, 0.2802, 0.6729, 0.2666, 0.6729, 0.2666, 0.6865, 0.2802, 0.6865, 0.2646, 0.6729, 0.251, 0.6729, 0.251, 0.6865, 0.2646, 0.6865, 0.2802, 0.6573, 0.2666, 0.6573, 0.2666, 0.6709, 0.2802, 0.6709, 0.2646, 0.6573, 0.251, 0.6573, 0.251, 0.6709, 0.2646, 0.6709, 0.3115, 0.6729, 0.2979, 0.6729, 0.2979, 0.6865, 0.3115, 0.6865, 0.2959, 0.6729, 0.2823, 0.6729, 0.2823, 0.6865, 0.2959, 0.6865, 0.3115, 0.6573, 0.2979, 0.6573, 0.2979, 0.6709, 0.3115, 0.6709, 0.2959, 0.6573, 0.2823, 0.6573, 0.2823, 0.6709, 0.2959, 0.6709, 0.09275, 0.5791, 0.07913, 0.5791, 0.07913, 0.5927, 0.09275, 0.5927, 0.7021, 0.0635, 0.6885, 0.0635, 0.6885, 0.09275, 0.7021, 0.09275, 0.749, 0.0635, 0.7354, 0.0635, 0.7354, 0.09275, 0.749, 0.09275, 0.7334, 0.0635, 0.7198, 0.0635, 0.7198, 0.09275, 0.7334, 0.09275, 0.7177, 0.09475, 0.7041, 0.09475, 0.7041, 0.124, 0.7177, 0.124, 0.7021, 0.09475, 0.6885, 0.09475, 0.6885, 0.124, 0.7021, 0.124, 0.749, 0.09475, 0.7354, 0.09475, 0.7354, 0.124, 0.749, 0.124, 0.7334, 0.09475, 0.7198, 0.09475, 0.7198, 0.124, 0.7334, 0.124, 0.6552, 0.0635, 0.6416, 0.0635, 0.6416, 0.09275, 0.6552, 0.09275, 0.6396, 0.0635, 0.626, 0.0635, 0.626, 0.09275, 0.6396, 0.09275, 0.6865, 0.0635, 0.6729, 0.0635, 0.6729, 0.09275, 0.6865, 0.09275, 0.6709, 0.0635, 0.6573, 0.0635, 0.6573, 0.09275, 0.6709, 0.09275, 0.6552, 0.09475, 0.6416, 0.09475, 0.6416, 0.124, 0.6552, 0.124, 0.6396, 0.09475, 0.626, 0.09475, 0.626, 0.124, 0.6396, 0.124, 0.6865, 0.09475, 0.6729, 0.09475, 0.6729, 0.124, 0.6865, 0.124, 0.6709, 0.09475, 0.6573, 0.09475, 0.6573, 0.124, 0.6709, 0.124, 0.7177, 0.001001, 0.7041, 0.001001, 0.7041, 0.03025, 0.7177, 0.03025, 0.7021, 0.001001, 0.6885, 0.001001, 0.6885, 0.03025, 0.7021, 0.03025, 0.749, 0.001001, 0.7354, 0.001001, 0.7354, 0.03025, 0.749, 0.03025, 0.7334, 0.001001, 0.7198, 0.001001, 0.7198, 0.03025, 0.7334, 0.03025, 0.7177, 0.03225, 0.7041, 0.03225, 0.7041, 0.0615, 0.7177, 0.0615, 0.7021, 0.03225, 0.6885, 0.03225, 0.6885, 0.0615, 0.7021, 0.0615, 0.749, 0.03225, 0.7354, 0.03225, 0.7354, 0.0615, 0.749, 0.0615, 0.7334, 0.03225, 0.7198, 0.03225, 0.7198, 0.0615, 0.7334, 0.0615, 0.6552, 0.001001, 0.6416, 0.001001, 0.6416, 0.03025, 0.6552, 0.03025, 0.6396, 0.001001, 0.626, 0.001001, 0.626, 0.03025, 0.6396, 0.03025, 0.6865, 0.001001, 0.6729, 0.001001, 0.6729, 0.03025, 0.6865, 0.03025, 0.6709, 0.001001, 0.6573, 0.001001, 0.6573, 0.03025, 0.6709, 0.03025, 0.6552, 0.03225, 0.6416, 0.03225, 0.6416, 0.0615, 0.6552, 0.0615, 0.6396, 0.03225, 0.626, 0.03225, 0.626, 0.0615, 0.6396, 0.0615, 0.6865, 0.03225, 0.6729, 0.03225, 0.6729, 0.0615, 0.6865, 0.0615, 0.6709, 0.03225, 0.6573, 0.03225, 0.6573, 0.0615, 0.6709, 0.0615, 0.07712, 0.5791, 0.0635, 0.5791, 0.0635, 0.5927, 0.07712, 0.5927, 0.09275, 0.5635, 0.07913, 0.5635, 0.07913, 0.5771, 0.09275, 0.5771, 0.07712, 0.5635, 0.0635, 0.5635, 0.0635, 0.5771, 0.07712, 0.5771, 0.124, 0.5791, 0.1104, 0.5791, 0.1104, 0.5927, 0.124, 0.5927, 0.1084, 0.5791, 0.09475, 0.5791, 0.09475, 0.5927, 0.1084, 0.5927, 0.124, 0.5635, 0.1104, 0.5635, 0.1104, 0.5771, 0.124, 0.5771, 0.1084, 0.5635, 0.09475, 0.5635, 0.09475, 0.5771, 0.1084, 0.5771, 0.09275, 0.6104, 0.07913, 0.6104, 0.07913, 0.624, 0.09275, 0.624, 0.07712, 0.6104, 0.0635, 0.6104, 0.0635, 0.624, 0.07712, 0.624, 0.09275, 0.5948, 0.07913, 0.5948, 0.07913, 0.6084, 0.09275, 0.6084, 0.07712, 0.5948, 0.0635, 0.5948, 0.0635, 0.6084, 0.07712, 0.6084, 0.124, 0.6104, 0.1104, 0.6104, 0.1104, 0.624, 0.124, 0.624, 0.1084, 0.6104, 0.09475, 0.6104, 0.09475, 0.624, 0.1084, 0.624, 0.124, 0.5948, 0.1104, 0.5948, 0.1104, 0.6084, 0.124, 0.6084, 0.1084, 0.5948, 0.09475, 0.5948, 0.09475, 0.6084, 0.1084, 0.6084, 0.03025, 0.5791, 0.01663, 0.5791, 0.01663, 0.5927, 0.03025, 0.5927, 0.01462, 0.5791, 0.001001, 0.5791, 0.001001, 0.5927, 0.01462, 0.5927, 0.03025, 0.5635, 0.01663, 0.5635, 0.01663, 0.5771, 0.03025, 0.5771, 0.01462, 0.5635, 0.001001, 0.5635, 0.001001, 0.5771, 0.01462, 0.5771, 0.0615, 0.5791, 0.04788, 0.5791, 0.04788, 0.5927, 0.0615, 0.5927, 0.04587, 0.5791, 0.03225, 0.5791, 0.03225, 0.5927, 0.04587, 0.5927, 0.0615, 0.5635, 0.04788, 0.5635, 0.04788, 0.5771, 0.0615, 0.5771, 0.04587, 0.5635, 0.03225, 0.5635, 0.03225, 0.5771, 0.04587, 0.5771, 0.03025, 0.6104, 0.01663, 0.6104, 0.01663, 0.624, 0.03025, 0.624, 0.01462, 0.6104, 0.001001, 0.6104, 0.001001, 0.624, 0.01462, 0.624, 0.03025, 0.5948, 0.01663, 0.5948, 0.01663, 0.6084, 0.03025, 0.6084, 0.01462, 0.5948, 0.001001, 0.5948, 0.001001, 0.6084, 0.01462, 0.6084, 0.0615, 0.6104, 0.04788, 0.6104, 0.04788, 0.624, 0.0615, 0.624, 0.04587, 0.6104, 0.03225, 0.6104, 0.03225, 0.624, 0.04587, 0.624, 0.0615, 0.5948, 0.04788, 0.5948, 0.04788, 0.6084, 0.0615, 0.6084, 0.04587, 0.5948, 0.03225, 0.5948, 0.03225, 0.6084, 0.04587, 0.6084, 0.09275, 0.5166, 0.07913, 0.5166, 0.07913, 0.5302, 0.09275, 0.5302, 0.07712, 0.5166, 0.0635, 0.5166, 0.0635, 0.5302, 0.07712, 0.5302, 0.09275, 0.501, 0.07913, 0.501, 0.07913, 0.5146, 0.09275, 0.5146, 0.07712, 0.501, 0.0635, 0.501, 0.0635, 0.5146, 0.07712, 0.5146, 0.124, 0.5166, 0.1104, 0.5166, 0.1104, 0.5302, 0.124, 0.5302, 0.1084, 0.5166, 0.09475, 0.5166, 0.09475, 0.5302, 0.1084, 0.5302, 0.124, 0.501, 0.1104, 0.501, 0.1104, 0.5146, 0.124, 0.5146, 0.1084, 0.501, 0.09475, 0.501, 0.09475, 0.5146, 0.1084, 0.5146, 0.09275, 0.5479, 0.07913, 0.5479, 0.07913, 0.5615, 0.09275, 0.5615, 0.07712, 0.5479, 0.0635, 0.5479, 0.0635, 0.5615, 0.07712, 0.5615, 0.09275, 0.5323, 0.07913, 0.5323, 0.07913, 0.5459, 0.09275, 0.5459, 0.07712, 0.5323, 0.0635, 0.5323, 0.0635, 0.5459, 0.07712, 0.5459, 0.124, 0.5479, 0.1104, 0.5479, 0.1104, 0.5615, 0.124, 0.5615, 0.1084, 0.5479, 0.09475, 0.5479, 0.09475, 0.5615, 0.1084, 0.5615, 0.124, 0.5323, 0.1104, 0.5323, 0.1104, 0.5459, 0.124, 0.5459, 0.1084, 0.5323, 0.09475, 0.5323, 0.09475, 0.5459, 0.1084, 0.5459, 0.03025, 0.5166, 0.01663, 0.5166, 0.01663, 0.5302, 0.03025, 0.5302, 0.01462, 0.5166, 0.001001, 0.5166, 0.001001, 0.5302, 0.01462, 0.5302, 0.03025, 0.501, 0.01663, 0.501, 0.01663, 0.5146, 0.03025, 0.5146, 0.01462, 0.501, 0.001001, 0.501, 0.001001, 0.5146, 0.01462, 0.5146, 0.0615, 0.5166, 0.04788, 0.5166, 0.04788, 0.5302, 0.0615, 0.5302, 0.04587, 0.5166, 0.03225, 0.5166, 0.03225, 0.5302, 0.04587, 0.5302, 0.0615, 0.501, 0.04788, 0.501, 0.04788, 0.5146, 0.0615, 0.5146, 0.04587, 0.501, 0.03225, 0.501, 0.03225, 0.5146, 0.04587, 0.5146, 0.03025, 0.5479, 0.01663, 0.5479, 0.01663, 0.5615, 0.03025, 0.5615, 0.01462, 0.5479, 0.001001, 0.5479, 0.001001, 0.5615, 0.01462, 0.5615, 0.03025, 0.5323, 0.01663, 0.5323, 0.01663, 0.5459, 0.03025, 0.5459, 0.01462, 0.5323, 0.001001, 0.5323, 0.001001, 0.5459, 0.01462, 0.5459, 0.0615, 0.5479, 0.04788, 0.5479, 0.04788, 0.5615, 0.0615, 0.5615, 0.04587, 0.5479, 0.03225, 0.5479, 0.03225, 0.5615, 0.04587, 0.5615, 0.0615, 0.5323, 0.04788, 0.5323, 0.04788, 0.5459, 0.0615, 0.5459, 0.04587, 0.5323, 0.03225, 0.5323, 0.03225, 0.5459, 0.04587, 0.5459, 0.5927, 0.07913, 0.5791, 0.07913, 0.5791, 0.09275, 0.5927, 0.09275, 0.5771, 0.07913, 0.5635, 0.07913, 0.5635, 0.09275, 0.5771, 0.09275, 0.5927, 0.0635, 0.5791, 0.0635, 0.5791, 0.07712, 0.5927, 0.07712, 0.5771, 0.0635, 0.5635, 0.0635, 0.5635, 0.07712, 0.5771, 0.07712, 0.624, 0.07913, 0.6104, 0.07913, 0.6104, 0.09275, 0.624, 0.09275, 0.6084, 0.07913, 0.5948, 0.07913, 0.5948, 0.09275, 0.6084, 0.09275, 0.624, 0.0635, 0.6104, 0.0635, 0.6104, 0.07712, 0.624, 0.07712, 0.6084, 0.0635, 0.5948, 0.0635, 0.5948, 0.07712, 0.6084, 0.07712, 0.5927, 0.1104, 0.5791, 0.1104, 0.5791, 0.124, 0.5927, 0.124, 0.5771, 0.1104, 0.5635, 0.1104, 0.5635, 0.124, 0.5771, 0.124, 0.5927, 0.09475, 0.5791, 0.09475, 0.5791, 0.1084, 0.5927, 0.1084, 0.5771, 0.09475, 0.5635, 0.09475, 0.5635, 0.1084, 0.5771, 0.1084, 0.624, 0.1104, 0.6104, 0.1104, 0.6104, 0.124, 0.624, 0.124, 0.6084, 0.1104, 0.5948, 0.1104, 0.5948, 0.124, 0.6084, 0.124, 0.624, 0.09475, 0.6104, 0.09475, 0.6104, 0.1084, 0.624, 0.1084, 0.6084, 0.09475, 0.5948, 0.09475, 0.5948, 0.1084, 0.6084, 0.1084, 0.5302, 0.07913, 0.5166, 0.07913, 0.5166, 0.09275, 0.5302, 0.09275, 0.5146, 0.07913, 0.501, 0.07913, 0.501, 0.09275, 0.5146, 0.09275, 0.5302, 0.0635, 0.5166, 0.0635, 0.5166, 0.07712, 0.5302, 0.07712, 0.5146, 0.0635, 0.501, 0.0635, 0.501, 0.07712, 0.5146, 0.07712, 0.5615, 0.07913, 0.5479, 0.07913, 0.5479, 0.09275, 0.5615, 0.09275, 0.5459, 0.07913, 0.5323, 0.07913, 0.5323, 0.09275, 0.5459, 0.09275, 0.5615, 0.0635, 0.5479, 0.0635, 0.5479, 0.07712, 0.5615, 0.07712, 0.5459, 0.0635, 0.5323, 0.0635, 0.5323, 0.07712, 0.5459, 0.07712, 0.5302, 0.1104, 0.5166, 0.1104, 0.5166, 0.124, 0.5302, 0.124, 0.5146, 0.1104, 0.501, 0.1104, 0.501, 0.124, 0.5146, 0.124, 0.5302, 0.09475, 0.5166, 0.09475, 0.5166, 0.1084, 0.5302, 0.1084, 0.5146, 0.09475, 0.501, 0.09475, 0.501, 0.1084, 0.5146, 0.1084, 0.5615, 0.1104, 0.5479, 0.1104, 0.5479, 0.124, 0.5615, 0.124, 0.5459, 0.1104, 0.5323, 0.1104, 0.5323, 0.124, 0.5459, 0.124, 0.5615, 0.09475, 0.5479, 0.09475, 0.5479, 0.1084, 0.5615, 0.1084, 0.5459, 0.09475, 0.5323, 0.09475, 0.5323, 0.1084, 0.5459, 0.1084, 0.5927, 0.01663, 0.5791, 0.01663, 0.5791, 0.03025, 0.5927, 0.03025, 0.5022, 0.6651, 0.501, 0.6592, 0.501, 0.6533, 0.5022, 0.6474, 0.5044, 0.6419, 0.5078, 0.637, 0.512, 0.6328, 0.5169, 0.6294, 0.5224, 0.6272, 0.5283, 0.626, 0.5342, 0.626, 0.5401, 0.6272, 0.5456, 0.6294, 0.5505, 0.6328, 0.5547, 0.637, 0.5581, 0.6419, 0.5603, 0.6474, 0.5615, 0.6533, 0.5615, 0.6592, 0.5603, 0.6651, 0.5581, 0.6706, 0.5547, 0.6755, 0.5505, 0.6797, 0.5456, 0.6831, 0.5401, 0.6853, 0.5342, 0.6865, 0.5283, 0.6865, 0.5224, 0.6853, 0.5169, 0.6831, 0.512, 0.6797, 0.5078, 0.6755, 0.5044, 0.6706, 0.5771, 0.01663, 0.5635, 0.01663, 0.5635, 0.03025, 0.5771, 0.03025, 0.5927, 0.001001, 0.5791, 0.001001, 0.5791, 0.01462, 0.5927, 0.01462, 0.5771, 0.001001, 0.5635, 0.001001, 0.5635, 0.01462, 0.5771, 0.01462, 0.624, 0.01663, 0.6104, 0.01663, 0.6104, 0.03025, 0.624, 0.03025, 0.6084, 0.01663, 0.5948, 0.01663, 0.5948, 0.03025, 0.6084, 0.03025, 0.624, 0.001001, 0.6104, 0.001001, 0.6104, 0.01462, 0.624, 0.01462, 0.6084, 0.001001, 0.5948, 0.001001, 0.5948, 0.01462, 0.6084, 0.01462, 0.5927, 0.04788, 0.5791, 0.04788, 0.5791, 0.0615, 0.5927, 0.0615, 0.5771, 0.04788, 0.5635, 0.04788, 0.5635, 0.0615, 0.5771, 0.0615, 0.5927, 0.03225, 0.5791, 0.03225, 0.5791, 0.04587, 0.5927, 0.04587, 0.5771, 0.03225, 0.5635, 0.03225, 0.5635, 0.04587, 0.5771, 0.04587, 0.624, 0.04788, 0.6104, 0.04788, 0.6104, 0.0615, 0.624, 0.0615, 0.6084, 0.04788, 0.5948, 0.04788, 0.5948, 0.0615, 0.6084, 0.0615, 0.624, 0.03225, 0.6104, 0.03225, 0.6104, 0.04587, 0.624, 0.04587, 0.6084, 0.03225, 0.5948, 0.03225, 0.5948, 0.04587, 0.6084, 0.04587, 0.5302, 0.01663, 0.5166, 0.01663, 0.5166, 0.03025, 0.5302, 0.03025, 0.5146, 0.01663, 0.501, 0.01663, 0.501, 0.03025, 0.5146, 0.03025, 0.5302, 0.001001, 0.5166, 0.001001, 0.5166, 0.01462, 0.5302, 0.01462, 0.5146, 0.001001, 0.501, 0.001001, 0.501, 0.01462, 0.5146, 0.01462, 0.5615, 0.01663, 0.5479, 0.01663, 0.5479, 0.03025, 0.5615, 0.03025, 0.5459, 0.01663, 0.5323, 0.01663, 0.5323, 0.03025, 0.5459, 0.03025, 0.5615, 0.001001, 0.5479, 0.001001, 0.5479, 0.01462, 0.5615, 0.01462, 0.5459, 0.001001, 0.5323, 0.001001, 0.5323, 0.01462, 0.5459, 0.01462, 0.5302, 0.04788, 0.5166, 0.04788, 0.5166, 0.0615, 0.5302, 0.0615, 0.5146, 0.04788, 0.501, 0.04788, 0.501, 0.0615, 0.5146, 0.0615, 0.5302, 0.03225, 0.5166, 0.03225, 0.5166, 0.04587, 0.5302, 0.04587, 0.5146, 0.03225, 0.501, 0.03225, 0.501, 0.04587, 0.5146, 0.04587, 0.5615, 0.04788, 0.5479, 0.04788, 0.5479, 0.0615, 0.5615, 0.0615, 0.5459, 0.04788, 0.5323, 0.04788, 0.5323, 0.0615, 0.5459, 0.0615, 0.5615, 0.03225, 0.5479, 0.03225, 0.5479, 0.04587, 0.5615, 0.04587, 0.5459, 0.03225, 0.5323, 0.03225, 0.5323, 0.04587, 0.5459, 0.04587])
me_mesh.materials.append(mat_handle)
me_mesh.materials.append(mat_handle_holder)
me_mesh.use_remesh_preserve_volume = False
me_mesh.use_remesh_preserve_attributes = False
me_mesh.use_mirror_vertex_groups = False
me_mesh.update()
me_cube_004 = bpy.data.meshes.new('Cube.004')
me_cube_004.from_pydata([(-5.96e-08, -1.0, 1.0), (-5.96e-08, 1.0, 1.0), (-5.96e-08, 1.0, -1.0), (-5.96e-08, -1.0, -1.0), (0.09047, -1.0, -0.9427), (0.09047, -1.0, 0.9427), (2.0, -1.0, 1.0), (2.0, 1.0, 1.0), (0.09047, 1.0, 0.9427), (0.09047, 1.0, -0.9427), (2.0, 1.0, -1.0), (2.0, -1.0, -1.0), (1.91, -1.0, -0.9427), (1.91, -1.0, 0.9427), (1.91, 1.0, 0.9427), (1.91, 1.0, -0.9427), (5.96e-08, 1.814, 1.0), (5.96e-08, 1.814, -1.0), (5.96e-08, -1.814, -1.0), (5.96e-08, -1.814, 1.0), (0.09047, -1.814, 0.9427), (2.0, 1.814, 1.0), (2.0, -1.814, 1.0), (0.09047, 1.814, 0.9427), (0.09047, 1.814, -0.9427), (0.09047, -1.814, -0.9427), (2.0, -1.814, -1.0), (1.91, -1.814, -0.9427), (1.91, -1.814, 0.9427), (1.91, 1.814, 0.9427), (1.91, 1.814, -0.9427), (2.0, 1.814, -1.0)], [], [(0, 1, 2, 3), (11, 6, 22, 26), (6, 7, 1, 0), (15, 14, 29, 30), (3, 2, 10, 11), (12, 4, 3, 11), (14, 8, 23, 29), (7, 6, 11, 10), (13, 12, 27, 28), (9, 15, 10, 2), (12, 11, 26, 27), (0, 3, 18, 19), (25, 20, 19, 18), (23, 24, 17, 16), (20, 28, 22, 19), (29, 23, 16, 21), (28, 27, 26, 22), (30, 29, 21, 31), (7, 10, 31, 21), (1, 7, 21, 16), (6, 0, 19, 22), (5, 13, 28, 20), (3, 4, 25, 18), (8, 9, 24, 23), (4, 5, 20, 25), (2, 1, 16, 17), (10, 15, 30, 31), (9, 2, 17, 24), (13, 14, 15, 12), (5, 8, 14, 13), (9, 8, 5, 4), (12, 15, 9, 4)])
me_cube_004.polygons.foreach_set('material_index', [2, 2, 2, 0, 0, 0, 0, 2, 0, 0, 0, 2, 2, 2, 2, 2, 2, 2, 2, 2, 2, 0, 0, 0, 0, 2, 0, 0, 0, 0, 0, 0])
_uv = me_cube_004.uv_layers.new(name='Lightmap')
_uv.uv.foreach_set('vector', [0.249, 0.001001, 0.001001, 0.001001, 0.001001, 0.2343, 0.249, 0.2343, 0.749, 0.7049, 0.749, 0.4716, 0.626, 0.4716, 0.626, 0.7049, 0.499, 0.001001, 0.251, 0.001001, 0.251, 0.2343, 0.499, 0.2343, 0.001001, 0.8225, 0.249, 0.8225, 0.249, 0.7069, 0.001001, 0.7069, 0.249, 0.4716, 0.001001, 0.4716, 0.001001, 0.7049, 0.249, 0.7049, 0.999, 0.2343, 0.999, 0.001001, 0.9385, 0.001001, 0.9385, 0.2343, 0.251, 0.9402, 0.499, 0.9402, 0.499, 0.8245, 0.251, 0.8245, 0.499, 0.4716, 0.251, 0.4716, 0.251, 0.7049, 0.499, 0.7049, 0.624, 0.7049, 0.624, 0.4716, 0.501, 0.4716, 0.501, 0.7049, 0.001001, 0.999, 0.249, 0.999, 0.249, 0.9422, 0.001001, 0.9422, 0.999, 0.3539, 0.9385, 0.3539, 0.9385, 0.4696, 0.999, 0.4696, 0.251, 0.8225, 0.499, 0.8225, 0.499, 0.7069, 0.251, 0.7069, 0.9365, 0.5872, 0.9365, 0.3539, 0.876, 0.3539, 0.876, 0.5872, 0.251, 0.999, 0.499, 0.999, 0.499, 0.9422, 0.251, 0.9422, 0.9365, 0.2343, 0.9365, 0.001001, 0.876, 0.001001, 0.876, 0.2343, 0.751, 0.9402, 0.999, 0.9402, 0.999, 0.8834, 0.751, 0.8834, 0.9365, 0.8225, 0.9365, 0.5892, 0.876, 0.5892, 0.876, 0.8225, 0.751, 0.8814, 0.999, 0.8814, 0.999, 0.8245, 0.751, 0.8245, 0.874, 0.8225, 0.874, 0.5892, 0.751, 0.5892, 0.751, 0.8225, 0.501, 0.9402, 0.749, 0.9402, 0.749, 0.8245, 0.501, 0.8245, 0.874, 0.5872, 0.874, 0.3539, 0.751, 0.3539, 0.751, 0.5872, 0.751, 0.3519, 0.999, 0.3519, 0.999, 0.2363, 0.751, 0.2363, 0.999, 0.4716, 0.9385, 0.4716, 0.9385, 0.5872, 0.999, 0.5872, 0.001001, 0.9402, 0.249, 0.9402, 0.249, 0.8245, 0.001001, 0.8245, 0.874, 0.2343, 0.874, 0.001001, 0.751, 0.001001, 0.751, 0.2343, 0.501, 0.8225, 0.749, 0.8225, 0.749, 0.7069, 0.501, 0.7069, 0.999, 0.5892, 0.9385, 0.5892, 0.9385, 0.7049, 0.999, 0.7049, 0.624, 0.999, 0.624, 0.9422, 0.501, 0.9422, 0.501, 0.999, 0.749, 0.001001, 0.501, 0.001001, 0.501, 0.2343, 0.749, 0.2343, 0.499, 0.2363, 0.251, 0.2363, 0.251, 0.4696, 0.499, 0.4696, 0.249, 0.2363, 0.001001, 0.2363, 0.001001, 0.4696, 0.249, 0.4696, 0.749, 0.2363, 0.501, 0.2363, 0.501, 0.4696, 0.749, 0.4696])
me_cube_004.materials.append(mat_door01)
me_cube_004.materials.append(mat_door02)
me_cube_004.materials.append(mat_door_handle)
me_cube_004.use_remesh_preserve_volume = False
me_cube_004.use_remesh_preserve_attributes = False
me_cube_004.use_mirror_vertex_groups = False
me_cube_004.update()

# ---- objects
ob_door = bpy.data.objects.new('Door', me_cube_001)
ob_handle = bpy.data.objects.new('Handle', me_mesh)
ob_frame = bpy.data.objects.new('Frame', me_cube_004)

# ---- transforms, parenting, visibility, modifiers, constraints
ob_door.location = (0.0, 0.0, 0.0)
ob_door.scale = (1.5, 0.05376, 3.0)
ob_door.lineart.crease_threshold = 0.0
ob_handle.parent = ob_door
ob_handle.matrix_parent_inverse = Matrix(((0.6667, 0.0, 0.0, 0.0), (0.0, 18.6, 0.0, 0.0), (0.0, 0.0, 0.3333, 0.0), (0.0, 0.0, 0.0, 1.0)))
ob_handle.location = (2.645, -0.06876, -0.4897)
ob_handle.rotation_euler = (1.571, 3.142, 1.005e-14)
ob_handle.scale = (0.1714, 0.1714, 0.1714)
ob_handle.lineart.crease_threshold = 0.0
ob_frame.location = (0.0, 0.0, 0.0)
ob_frame.scale = (1.5, 0.05376, 3.0)
ob_frame.lineart.crease_threshold = 0.0

# ---- collection membership
col_collection_1.objects.link(ob_door)
col_collection_1.objects.link(ob_handle)
col_collection_1.objects.link(ob_frame)

# ---- scene / render settings (as saved in the file)
scene.frame_start = 1; scene.frame_end = 250; scene.frame_set(1)
scene.render.engine = 'BLENDER_EEVEE_NEXT'
scene.render.resolution_percentage = 50
scene.render.dither_intensity = 0.0
scene.cycles.use_denoising = False
scene.cycles.samples = 10
scene.cycles.sampling_pattern = 'TABULATED_SOBOL'
scene.cycles.light_sampling_threshold = 0.0
scene.cycles.use_adaptive_sampling = False
scene.cycles.use_light_tree = False
scene.cycles.blur_glossy = 0.0
scene.cycles.pixel_filter_type = 'GAUSSIAN'
scene.cycles.sample_clamp_indirect = 0.0
scene.view_settings.view_transform = 'Standard'
bpy.context.view_layer.update()

# ---- added for rendering (the .blend has no active camera and no usable light): camera, sun
cam_auto = bpy.data.cameras.new('AutoCamera')
cam_auto.lens = 50.0
cam_auto.sensor_width = 36.0
cam_auto.clip_end = 1000.0
ob_auto_camera = bpy.data.objects.new('AutoCamera', cam_auto)
scene.collection.objects.link(ob_auto_camera)
ob_auto_camera.location = (7.71405, -7.52379, 4.97124)
ob_auto_camera.rotation_euler = (1.09748, -7.21219e-08, 0.694738)
scene.camera = ob_auto_camera
light_auto_sun = bpy.data.lights.new('AutoSun', 'SUN')
light_auto_sun.energy = 3.0
light_auto_sun.angle = 0.0523599
ob_auto_sun = bpy.data.objects.new('AutoSun', light_auto_sun)
scene.collection.objects.link(ob_auto_sun)
ob_auto_sun.rotation_euler = (0.872665, 0.174533, 0.523599)
bpy.context.view_layer.update()
